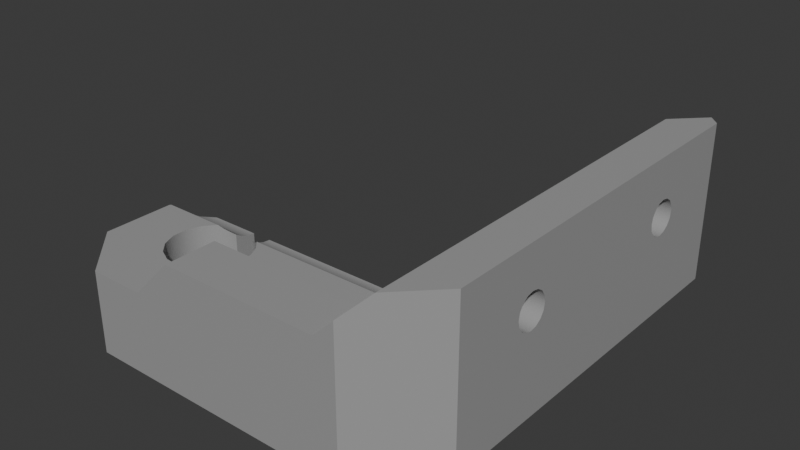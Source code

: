 # Source: Z_top_leftR2.blend  (saved by Blender 4.0.36; exported with 4.5.12 LTS)
import bpy
from mathutils import Matrix  # noqa: F401  (used for matrix-valued properties, if any)

bpy.ops.wm.read_factory_settings(use_empty=True)
scene = bpy.context.scene
scene.name = 'Scene'

# ---- collections
col_collection = bpy.data.collections.new('Collection'); scene.collection.children.link(col_collection)

# ---- materials (node trees are filled in below, after node groups)
mat_gray63 = bpy.data.materials.new('GRAY63')
mat_gray63.use_transparent_shadow = False

# ---- material node trees
mat_gray63.use_nodes = True; mat_gray63.node_tree.nodes.clear()
_N = mat_gray63.node_tree.nodes; _L = mat_gray63.node_tree.links
n0 = _N.new('ShaderNodeBsdfPrincipled'); n0.name = 'Principled BSDF'; n0.location = (10, 300)
n0.inputs[0].default_value = (0.3515, 0.3515, 0.3515, 1.0)
n0.inputs[3].default_value = 1.45
n1 = _N.new('ShaderNodeOutputMaterial'); n1.name = 'Material Output'; n1.location = (300, 300)
n2 = _N.new('ShaderNodeVertexColor'); n2.name = 'Color Attribute'; n2.location = (-400, 300)
n2.layer_name = 'Colors'
_L.new(n0.outputs[0], n1.inputs[0])
n1.is_active_output = True

# ---- world
world_world = bpy.data.worlds.new('World'); scene.world = world_world
world_world.use_nodes = True; world_world.node_tree.nodes.clear()
_N = world_world.node_tree.nodes; _L = world_world.node_tree.links
n0 = _N.new('ShaderNodeOutputWorld'); n0.name = 'World Output'; n0.location = (300, 300)
n1 = _N.new('ShaderNodeBackground'); n1.name = 'Background'; n1.location = (10, 300)
n1.inputs[0].default_value = (0.05088, 0.05088, 0.05088, 1.0)
_L.new(n1.outputs[0], n0.inputs[0])
n0.is_active_output = True
world_world.color = (0.05088, 0.05088, 0.05088)
world_world.use_sun_shadow = False
world_world.sun_shadow_jitter_overblur = 0.0

# ---- meshes
me_z_axis_top_left = bpy.data.meshes.new('Z-AXIS-TOP_LEFT')
me_z_axis_top_left.from_pydata([(34.0, 15.0, 8.25), (34.0, 14.33, 8.383), (38.0, 15.0, 8.25), (38.0, 14.33, 8.383), (34.0, 13.76, 8.763), (38.0, 13.76, 8.763), (34.0, 13.38, 9.33), (38.0, 13.38, 9.33), (34.0, 13.25, 10.0), (38.0, 13.25, 10.0), (34.0, 13.38, 10.67), (38.0, 13.38, 10.67), (34.0, 13.76, 11.24), (38.0, 13.76, 11.24), (34.0, 14.33, 11.62), (38.0, 14.33, 11.62), (34.0, 15.0, 11.75), (38.0, 15.0, 11.75), (34.0, 15.67, 11.62), (38.0, 15.67, 11.62), (34.0, 16.24, 11.24), (38.0, 16.24, 11.24), (34.0, 16.62, 10.67), (38.0, 16.62, 10.67), (34.0, 16.75, 10.0), (38.0, 16.75, 10.0), (34.0, 16.62, 9.33), (38.0, 16.62, 9.33), (34.0, 16.24, 8.763), (38.0, 16.24, 8.763), (34.0, 15.67, 8.383), (38.0, 15.67, 8.383), (34.0, 35.0, 8.25), (34.0, 34.33, 8.383), (38.0, 35.0, 8.25), (38.0, 34.33, 8.383), (34.0, 33.76, 8.763), (38.0, 33.76, 8.763), (34.0, 33.38, 9.33), (38.0, 33.38, 9.33), (34.0, 33.25, 10.0), (38.0, 33.25, 10.0), (34.0, 33.38, 10.67), (38.0, 33.38, 10.67), (34.0, 33.76, 11.24), (38.0, 33.76, 11.24), (34.0, 34.33, 11.62), (38.0, 34.33, 11.62), (34.0, 35.0, 11.75), (38.0, 35.0, 11.75), (34.0, 35.67, 11.62), (38.0, 35.67, 11.62), (34.0, 36.24, 11.24), (38.0, 36.24, 11.24), (34.0, 36.62, 10.67), (38.0, 36.62, 10.67), (34.0, 36.75, 10.0), (38.0, 36.75, 10.0), (34.0, 36.62, 9.33), (38.0, 36.62, 9.33), (34.0, 36.24, 8.763), (38.0, 36.24, 8.763), (34.0, 35.67, 8.383), (38.0, 35.67, 8.383), (13.0, 9.0, 8.0), (13.0, 9.0, 0.0), (12.73, 7.564, 8.0), (12.7, 7.469, 0.0), (11.97, 6.319, 8.0), (11.83, 6.172, 0.0), (10.81, 5.432, 8.0), (10.53, 5.304, 0.0), (9.407, 5.021, 8.0), (9.0, 5.0, 0.0), (7.951, 5.14, 8.0), (7.469, 5.304, 0.0), (6.635, 5.774, 8.0), (6.172, 6.172, 0.0), (5.635, 6.838, 8.0), (5.304, 7.469, 0.0), (5.083, 8.19, 8.0), (5.0, 9.0, 0.0), (5.053, 9.65, 8.0), (5.304, 10.53, 0.0), (5.55, 11.02, 8.0), (6.172, 11.83, 0.0), (6.507, 12.13, 8.0), (6.922, 12.42, 7.637), (8.0, 12.87, 1.5), (7.423, 12.68, 7.384), (8.0, 12.87, 7.22), (7.469, 12.7, 0.0), (9.0, 13.0, 0.0), (8.663, 12.99, 1.5), (9.337, 12.99, 1.5), (10.0, 12.87, 1.5), (10.58, 12.68, 7.384), (11.08, 12.42, 7.637), (10.0, 12.87, 7.22), (10.53, 12.7, 0.0), (11.83, 11.83, 0.0), (11.49, 12.13, 8.0), (12.3, 11.25, 8.0), (12.7, 10.53, 0.0), (12.82, 10.18, 8.0), (30.0, 31.5, 10.0), (34.0, 31.5, 10.0), (30.0, 31.74, 8.729), (34.0, 31.77, 8.661), (30.0, 32.42, 7.632), (34.0, 32.53, 7.525), (30.0, 33.46, 6.858), (34.0, 33.66, 6.766), (30.0, 34.7, 6.513), (34.0, 35.0, 6.5), (30.0, 35.99, 6.643), (34.0, 36.34, 6.766), (30.0, 37.14, 7.231), (34.0, 37.47, 7.525), (30.0, 38.0, 8.197), (30.27, 38.27, 8.765), (34.0, 38.23, 8.661), (30.44, 38.44, 9.372), (34.0, 38.5, 10.0), (30.5, 38.5, 10.0), (34.0, 11.5, 10.0), (26.95, 11.66, 8.952), (28.0, 11.5, 10.0), (26.0, 12.13, 8.0), (34.0, 11.77, 8.661), (34.0, 12.53, 7.525), (34.0, 13.66, 6.766), (10.0, 13.52, 6.827), (10.0, 14.24, 6.583), (30.0, 15.0, 6.5), (10.0, 15.0, 6.5), (34.0, 15.0, 6.5), (34.0, 16.34, 6.766), (30.0, 16.34, 6.766), (34.0, 17.47, 7.525), (30.0, 17.47, 7.525), (34.0, 18.23, 8.661), (30.0, 18.23, 8.661), (34.0, 18.5, 10.0), (30.0, 18.5, 10.0), (14.5, 0.0, 12.0), (10.5, 5.0, 8.0), (10.5, 0.0, 8.0), (14.5, 5.0, 12.0), (30.0, 5.0, 12.0), (30.0, 0.0, 12.0), (34.0, 11.5, 16.0), (34.0, 2.0, 16.0), (38.0, 6.0, 16.0), (34.0, 18.5, 16.0), (38.0, 44.0, 16.0), (37.0, 45.0, 16.0), (34.0, 42.0, 16.0), (34.0, 38.5, 16.0), (34.0, 31.5, 16.0), (32.0, 8.674e-16, 14.0), (26.0, 5.0, 8.0), (30.0, 31.5, 12.0), (0.0, 5.0, 8.0), (5.0, 0.0, 8.0), (0.0, 12.0, 8.0), (0.1277, 12.13, 8.0), (8.0, 13.52, 6.827), (8.0, 15.0, 1.5), (8.0, 14.24, 6.583), (8.0, 15.0, 6.5), (8.674e-16, 12.0, -2.168e-16), (0.0, 5.0, -2.168e-16), (5.0, 0.0, -2.168e-16), (32.0, 0.0, -2.168e-16), (30.0, 15.0, -2.168e-16), (30.0, 38.0, -2.168e-16), (30.0, 18.5, 12.0), (3.0, 15.0, 6.5), (3.0, 15.0, -2.168e-16), (10.0, 15.0, 1.5), (37.0, 45.0, -2.168e-16), (30.5, 38.5, 12.5), (0.905, 12.91, 7.196), (1.896, 13.9, 6.679), (38.0, 44.0, -2.168e-16), (38.0, 6.0, -2.168e-16)], [], [(0, 1, 2), (2, 1, 3), (3, 4, 5), (1, 4, 3), (5, 6, 7), (4, 6, 5), (7, 8, 9), (6, 8, 7), (9, 10, 11), (8, 10, 9), (11, 12, 13), (10, 12, 11), (13, 14, 15), (12, 14, 13), (15, 16, 17), (14, 16, 15), (17, 18, 19), (16, 18, 17), (19, 20, 21), (18, 20, 19), (21, 22, 23), (20, 22, 21), (23, 24, 25), (22, 24, 23), (25, 26, 27), (24, 26, 25), (27, 28, 29), (26, 28, 27), (29, 30, 31), (28, 30, 29), (31, 0, 2), (30, 0, 31), (32, 33, 34), (34, 33, 35), (35, 36, 37), (33, 36, 35), (37, 38, 39), (36, 38, 37), (39, 40, 41), (38, 40, 39), (41, 42, 43), (40, 42, 41), (43, 44, 45), (42, 44, 43), (45, 46, 47), (44, 46, 45), (47, 48, 49), (46, 48, 47), (49, 50, 51), (48, 50, 49), (51, 52, 53), (50, 52, 51), (53, 54, 55), (52, 54, 53), (55, 56, 57), (54, 56, 55), (57, 58, 59), (56, 58, 57), (59, 60, 61), (58, 60, 59), (61, 62, 63), (60, 62, 61), (63, 32, 34), (62, 32, 63), (64, 65, 66), (66, 67, 68), (65, 67, 66), (68, 69, 70), (67, 69, 68), (70, 71, 72), (69, 71, 70), (72, 73, 74), (71, 73, 72), (74, 75, 76), (73, 75, 74), (76, 77, 78), (75, 77, 76), (78, 79, 80), (77, 79, 78), (80, 81, 82), (79, 81, 80), (82, 83, 84), (81, 83, 82), (84, 85, 86), (86, 85, 87), (83, 85, 84), (87, 88, 89), (89, 88, 90), (85, 88, 87), (85, 91, 88), (91, 92, 88), (93, 92, 94), (88, 92, 93), (92, 95, 94), (96, 95, 97), (98, 95, 96), (92, 99, 95), (95, 100, 97), (99, 100, 95), (97, 100, 101), (101, 100, 102), (100, 103, 102), (102, 103, 104), (103, 65, 104), (104, 65, 64), (105, 106, 107), (107, 108, 109), (106, 108, 107), (109, 110, 111), (108, 110, 109), (111, 112, 113), (110, 112, 111), (113, 114, 115), (112, 114, 113), (115, 116, 117), (114, 116, 115), (117, 118, 119), (116, 118, 117), (120, 121, 122), (119, 121, 120), (118, 121, 119), (122, 123, 124), (121, 123, 122), (125, 126, 127), (101, 128, 97), (97, 128, 96), (96, 128, 98), (126, 129, 128), (125, 129, 126), (129, 130, 128), (98, 131, 132), (132, 131, 133), (128, 131, 98), (130, 131, 128), (133, 134, 135), (131, 134, 133), (131, 136, 134), (134, 137, 138), (136, 137, 134), (138, 139, 140), (137, 139, 138), (140, 141, 142), (139, 141, 140), (142, 143, 144), (141, 143, 142), (145, 146, 147), (148, 146, 145), (149, 148, 150), (150, 148, 145), (151, 152, 153), (154, 151, 153), (155, 156, 157), (155, 157, 158), (155, 158, 159), (153, 155, 159), (153, 159, 154), (149, 150, 160), (126, 128, 161), (152, 149, 160), (127, 161, 149), (127, 126, 161), (151, 127, 149), (151, 149, 152), (151, 125, 127), (106, 105, 162), (159, 106, 162), (76, 163, 164), (78, 163, 76), (74, 164, 147), (74, 76, 164), (80, 165, 163), (80, 163, 78), (72, 74, 147), (82, 166, 165), (82, 165, 80), (146, 72, 147), (70, 72, 146), (84, 166, 82), (68, 70, 146), (86, 166, 84), (161, 64, 66), (161, 66, 68), (128, 101, 102), (128, 102, 104), (128, 104, 64), (128, 64, 161), (146, 161, 68), (88, 167, 90), (168, 169, 88), (88, 169, 167), (168, 170, 169), (163, 171, 172), (165, 171, 163), (173, 147, 164), (147, 174, 145), (173, 174, 147), (174, 150, 145), (174, 160, 150), (138, 175, 134), (140, 175, 138), (109, 140, 142), (109, 175, 140), (111, 176, 175), (111, 175, 109), (107, 142, 144), (107, 109, 142), (113, 176, 111), (105, 107, 144), (115, 176, 113), (162, 144, 177), (162, 105, 144), (117, 176, 115), (119, 176, 117), (170, 168, 178), (178, 168, 179), (168, 180, 179), (135, 134, 180), (134, 175, 180), (175, 179, 180), (120, 181, 119), (119, 181, 176), (120, 122, 181), (182, 157, 124), (124, 156, 122), (122, 156, 181), (157, 156, 124), (164, 163, 173), (173, 163, 172), (132, 95, 98), (133, 95, 132), (135, 180, 133), (133, 180, 95), (166, 86, 183), (86, 87, 183), (183, 89, 184), (87, 89, 183), (90, 167, 89), (89, 167, 184), (184, 169, 178), (167, 169, 184), (169, 170, 178), (156, 155, 185), (156, 185, 181), (186, 7, 153), (5, 7, 186), (186, 3, 5), (186, 2, 3), (7, 9, 153), (186, 31, 2), (9, 11, 153), (11, 13, 153), (13, 15, 153), (15, 17, 153), (17, 19, 153), (31, 37, 29), (31, 35, 37), (27, 39, 25), (29, 39, 27), (37, 39, 29), (39, 41, 25), (35, 185, 34), (186, 185, 31), (31, 185, 35), (185, 63, 34), (23, 43, 21), (25, 43, 23), (41, 43, 25), (185, 61, 63), (43, 45, 21), (185, 59, 61), (21, 47, 19), (45, 47, 21), (49, 155, 47), (51, 155, 49), (53, 155, 51), (55, 155, 53), (57, 155, 55), (59, 155, 57), (19, 155, 153), (47, 155, 19), (185, 155, 59), (157, 182, 158), (159, 162, 154), (154, 162, 177), (144, 143, 177), (143, 154, 177), (6, 130, 129), (6, 4, 130), (1, 131, 130), (1, 130, 4), (8, 129, 125), (8, 6, 129), (0, 136, 131), (0, 131, 1), (30, 137, 136), (30, 136, 0), (10, 8, 125), (12, 10, 125), (139, 30, 28), (139, 137, 30), (26, 139, 28), (141, 139, 26), (151, 14, 12), (151, 16, 14), (151, 12, 125), (143, 22, 20), (143, 24, 22), (143, 26, 24), (143, 141, 26), (154, 18, 16), (154, 20, 18), (154, 16, 151), (154, 143, 20), (124, 123, 182), (123, 158, 182), (38, 110, 108), (38, 36, 110), (33, 112, 110), (33, 110, 36), (40, 108, 106), (40, 38, 108), (32, 114, 112), (32, 112, 33), (62, 116, 114), (62, 114, 32), (42, 40, 106), (44, 42, 106), (118, 62, 60), (118, 116, 62), (58, 118, 60), (121, 118, 58), (159, 46, 44), (159, 48, 46), (159, 44, 106), (123, 54, 52), (123, 56, 54), (123, 58, 56), (123, 121, 58), (158, 50, 48), (158, 52, 50), (158, 48, 159), (158, 123, 52), (95, 180, 94), (94, 168, 93), (93, 168, 88), (180, 168, 94), (175, 186, 174), (67, 174, 69), (71, 69, 174), (173, 71, 174), (65, 175, 174), (65, 174, 67), (73, 71, 173), (103, 175, 65), (75, 73, 173), (77, 75, 173), (100, 175, 103), (99, 175, 100), (172, 79, 77), (172, 81, 79), (172, 77, 173), (185, 186, 175), (176, 185, 175), (181, 185, 176), (171, 83, 81), (171, 81, 172), (179, 85, 83), (179, 91, 85), (179, 92, 91), (179, 83, 171), (179, 175, 92), (92, 175, 99), (161, 146, 148), (149, 161, 148), (179, 184, 178), (171, 184, 179), (171, 183, 184), (183, 165, 166), (171, 165, 183), (152, 160, 153), (160, 186, 153), (160, 174, 186)])
_k = set([(0, 1), (0, 30), (1, 4), (2, 3), (2, 31), (3, 5), (4, 6), (5, 7), (6, 8), (7, 9), (8, 10), (9, 11), (10, 12), (11, 13), (12, 14), (13, 15), (14, 16), (15, 17), (16, 18), (17, 19), (18, 20), (19, 21), (20, 22), (21, 23), (22, 24), (23, 25), (24, 26), (25, 27), (26, 28), (27, 29), (28, 30), (29, 31), (32, 33), (32, 62), (33, 36), (34, 35), (34, 63), (35, 37), (36, 38), (37, 39), (38, 40), (39, 41), (40, 42), (41, 43), (42, 44), (43, 45), (44, 46), (45, 47), (46, 48), (47, 49), (48, 50), (49, 51), (50, 52), (51, 53), (52, 54), (53, 55), (54, 56), (55, 57), (56, 58), (57, 59), (58, 60), (59, 61), (60, 62), (61, 63), (64, 66), (64, 104), (65, 67), (65, 103), (66, 68), (67, 69), (68, 70), (69, 71), (70, 72), (71, 73), (72, 74), (73, 75), (74, 76), (75, 77), (76, 78), (77, 79), (78, 80), (79, 81), (80, 82), (81, 83), (82, 84), (83, 85), (84, 86), (85, 91), (86, 87), (86, 166), (87, 89), (88, 90), (88, 93), (88, 168), (89, 90), (90, 167), (91, 92), (92, 99), (93, 94), (94, 95), (95, 98), (95, 180), (96, 97), (96, 98), (97, 101), (98, 132), (99, 100), (100, 103), (101, 102), (101, 128), (102, 104), (105, 107), (105, 162), (106, 108), (106, 159), (107, 109), (108, 110), (109, 111), (110, 112), (111, 113), (112, 114), (113, 115), (114, 116), (115, 117), (116, 118), (117, 119), (118, 121), (119, 120), (119, 176), (120, 122), (121, 123), (122, 124), (123, 158), (124, 182), (125, 129), (125, 151), (126, 127), (126, 128), (127, 151), (128, 161), (129, 130), (130, 131), (131, 136), (132, 133), (133, 135), (134, 135), (134, 138), (134, 175), (135, 180), (136, 137), (137, 139), (138, 140), (139, 141), (140, 142), (141, 143), (142, 144), (143, 154), (144, 177), (145, 147), (145, 148), (145, 150), (146, 147), (146, 148), (146, 161), (147, 164), (148, 149), (149, 150), (149, 161), (150, 160), (151, 152), (151, 154), (152, 153), (152, 160), (153, 155), (153, 186), (154, 159), (154, 177), (155, 156), (155, 185), (156, 157), (156, 181), (157, 158), (157, 182), (158, 159), (158, 182), (159, 162), (160, 174), (162, 177), (163, 164), (163, 165), (163, 172), (164, 173), (165, 166), (165, 171), (166, 183), (167, 169), (168, 170), (168, 180), (169, 170), (170, 178), (171, 172), (171, 179), (172, 173), (173, 174), (174, 186), (175, 176), (175, 179), (176, 181), (178, 179), (178, 184), (181, 185), (183, 184), (185, 186)])
me_z_axis_top_left.attributes.new('sharp_edge', 'BOOLEAN', 'EDGE').data.foreach_set('value', [ (min(e.vertices), max(e.vertices)) in _k for e in me_z_axis_top_left.edges])
_ca = me_z_axis_top_left.color_attributes.new('Colors', 'BYTE_COLOR', 'CORNER')
_ca.data.foreach_set('color', [0.1022, 0.1022, 0.1022, 1.0, 0.1022, 0.1022, 0.1022, 1.0, 0.1022, 0.1022, 0.1022, 1.0, 0.1022, 0.1022, 0.1022, 1.0, 0.1022, 0.1022, 0.1022, 1.0, 0.1022, 0.1022, 0.1022, 1.0, 0.1022, 0.1022, 0.1022, 1.0, 0.1022, 0.1022, 0.1022, 1.0, 0.1022, 0.1022, 0.1022, 1.0, 0.1022, 0.1022, 0.1022, 1.0, 0.1022, 0.1022, 0.1022, 1.0, 0.1022, 0.1022, 0.1022, 1.0, 0.1022, 0.1022, 0.1022, 1.0, 0.1022, 0.1022, 0.1022, 1.0, 0.1022, 0.1022, 0.1022, 1.0, 0.1022, 0.1022, 0.1022, 1.0, 0.1022, 0.1022, 0.1022, 1.0, 0.1022, 0.1022, 0.1022, 1.0, 0.1022, 0.1022, 0.1022, 1.0, 0.1022, 0.1022, 0.1022, 1.0, 0.1022, 0.1022, 0.1022, 1.0, 0.1022, 0.1022, 0.1022, 1.0, 0.1022, 0.1022, 0.1022, 1.0, 0.1022, 0.1022, 0.1022, 1.0, 0.1022, 0.1022, 0.1022, 1.0, 0.1022, 0.1022, 0.1022, 1.0, 0.1022, 0.1022, 0.1022, 1.0, 0.1022, 0.1022, 0.1022, 1.0, 0.1022, 0.1022, 0.1022, 1.0, 0.1022, 0.1022, 0.1022, 1.0, 0.1022, 0.1022, 0.1022, 1.0, 0.1022, 0.1022, 0.1022, 1.0, 0.1022, 0.1022, 0.1022, 1.0, 0.1022, 0.1022, 0.1022, 1.0, 0.1022, 0.1022, 0.1022, 1.0, 0.1022, 0.1022, 0.1022, 1.0, 0.1022, 0.1022, 0.1022, 1.0, 0.1022, 0.1022, 0.1022, 1.0, 0.1022, 0.1022, 0.1022, 1.0, 0.1022, 0.1022, 0.1022, 1.0, 0.1022, 0.1022, 0.1022, 1.0, 0.1022, 0.1022, 0.1022, 1.0, 0.1022, 0.1022, 0.1022, 1.0, 0.1022, 0.1022, 0.1022, 1.0, 0.1022, 0.1022, 0.1022, 1.0, 0.1022, 0.1022, 0.1022, 1.0, 0.1022, 0.1022, 0.1022, 1.0, 0.1022, 0.1022, 0.1022, 1.0, 0.1022, 0.1022, 0.1022, 1.0, 0.1022, 0.1022, 0.1022, 1.0, 0.1022, 0.1022, 0.1022, 1.0, 0.1022, 0.1022, 0.1022, 1.0, 0.1022, 0.1022, 0.1022, 1.0, 0.1022, 0.1022, 0.1022, 1.0, 0.1022, 0.1022, 0.1022, 1.0, 0.1022, 0.1022, 0.1022, 1.0, 0.1022, 0.1022, 0.1022, 1.0, 0.1022, 0.1022, 0.1022, 1.0, 0.1022, 0.1022, 0.1022, 1.0, 0.1022, 0.1022, 0.1022, 1.0, 0.1022, 0.1022, 0.1022, 1.0, 0.1022, 0.1022, 0.1022, 1.0, 0.1022, 0.1022, 0.1022, 1.0, 0.1022, 0.1022, 0.1022, 1.0, 0.1022, 0.1022, 0.1022, 1.0, 0.1022, 0.1022, 0.1022, 1.0, 0.1022, 0.1022, 0.1022, 1.0, 0.1022, 0.1022, 0.1022, 1.0, 0.1022, 0.1022, 0.1022, 1.0, 0.1022, 0.1022, 0.1022, 1.0, 0.1022, 0.1022, 0.1022, 1.0, 0.1022, 0.1022, 0.1022, 1.0, 0.1022, 0.1022, 0.1022, 1.0, 0.1022, 0.1022, 0.1022, 1.0, 0.1022, 0.1022, 0.1022, 1.0, 0.1022, 0.1022, 0.1022, 1.0, 0.1022, 0.1022, 0.1022, 1.0, 0.1022, 0.1022, 0.1022, 1.0, 0.1022, 0.1022, 0.1022, 1.0, 0.1022, 0.1022, 0.1022, 1.0, 0.1022, 0.1022, 0.1022, 1.0, 0.1022, 0.1022, 0.1022, 1.0, 0.1022, 0.1022, 0.1022, 1.0, 0.1022, 0.1022, 0.1022, 1.0, 0.1022, 0.1022, 0.1022, 1.0, 0.1022, 0.1022, 0.1022, 1.0, 0.1022, 0.1022, 0.1022, 1.0, 0.1022, 0.1022, 0.1022, 1.0, 0.1022, 0.1022, 0.1022, 1.0, 0.1022, 0.1022, 0.1022, 1.0, 0.1022, 0.1022, 0.1022, 1.0, 0.1022, 0.1022, 0.1022, 1.0, 0.1022, 0.1022, 0.1022, 1.0, 0.1022, 0.1022, 0.1022, 1.0, 0.1022, 0.1022, 0.1022, 1.0, 0.1022, 0.1022, 0.1022, 1.0, 0.1022, 0.1022, 0.1022, 1.0, 0.1022, 0.1022, 0.1022, 1.0, 0.1022, 0.1022, 0.1022, 1.0, 0.1022, 0.1022, 0.1022, 1.0, 0.1022, 0.1022, 0.1022, 1.0, 0.1022, 0.1022, 0.1022, 1.0, 0.1022, 0.1022, 0.1022, 1.0, 0.1022, 0.1022, 0.1022, 1.0, 0.1022, 0.1022, 0.1022, 1.0, 0.1022, 0.1022, 0.1022, 1.0, 0.1022, 0.1022, 0.1022, 1.0, 0.1022, 0.1022, 0.1022, 1.0, 0.1022, 0.1022, 0.1022, 1.0, 0.1022, 0.1022, 0.1022, 1.0, 0.1022, 0.1022, 0.1022, 1.0, 0.1022, 0.1022, 0.1022, 1.0, 0.1022, 0.1022, 0.1022, 1.0, 0.1022, 0.1022, 0.1022, 1.0, 0.1022, 0.1022, 0.1022, 1.0, 0.1022, 0.1022, 0.1022, 1.0, 0.1022, 0.1022, 0.1022, 1.0, 0.1022, 0.1022, 0.1022, 1.0, 0.1022, 0.1022, 0.1022, 1.0, 0.1022, 0.1022, 0.1022, 1.0, 0.1022, 0.1022, 0.1022, 1.0, 0.1022, 0.1022, 0.1022, 1.0, 0.1022, 0.1022, 0.1022, 1.0, 0.1022, 0.1022, 0.1022, 1.0, 0.1022, 0.1022, 0.1022, 1.0, 0.1022, 0.1022, 0.1022, 1.0, 0.1022, 0.1022, 0.1022, 1.0, 0.1022, 0.1022, 0.1022, 1.0, 0.1022, 0.1022, 0.1022, 1.0, 0.1022, 0.1022, 0.1022, 1.0, 0.1022, 0.1022, 0.1022, 1.0, 0.1022, 0.1022, 0.1022, 1.0, 0.1022, 0.1022, 0.1022, 1.0, 0.1022, 0.1022, 0.1022, 1.0, 0.1022, 0.1022, 0.1022, 1.0, 0.1022, 0.1022, 0.1022, 1.0, 0.1022, 0.1022, 0.1022, 1.0, 0.1022, 0.1022, 0.1022, 1.0, 0.1022, 0.1022, 0.1022, 1.0, 0.1022, 0.1022, 0.1022, 1.0, 0.1022, 0.1022, 0.1022, 1.0, 0.1022, 0.1022, 0.1022, 1.0, 0.1022, 0.1022, 0.1022, 1.0, 0.1022, 0.1022, 0.1022, 1.0, 0.1022, 0.1022, 0.1022, 1.0, 0.1022, 0.1022, 0.1022, 1.0, 0.1022, 0.1022, 0.1022, 1.0, 0.1022, 0.1022, 0.1022, 1.0, 0.1022, 0.1022, 0.1022, 1.0, 0.1022, 0.1022, 0.1022, 1.0, 0.1022, 0.1022, 0.1022, 1.0, 0.1022, 0.1022, 0.1022, 1.0, 0.1022, 0.1022, 0.1022, 1.0, 0.1022, 0.1022, 0.1022, 1.0, 0.1022, 0.1022, 0.1022, 1.0, 0.1022, 0.1022, 0.1022, 1.0, 0.1022, 0.1022, 0.1022, 1.0, 0.1022, 0.1022, 0.1022, 1.0, 0.1022, 0.1022, 0.1022, 1.0, 0.1022, 0.1022, 0.1022, 1.0, 0.1022, 0.1022, 0.1022, 1.0, 0.1022, 0.1022, 0.1022, 1.0, 0.1022, 0.1022, 0.1022, 1.0, 0.1022, 0.1022, 0.1022, 1.0, 0.1022, 0.1022, 0.1022, 1.0, 0.1022, 0.1022, 0.1022, 1.0, 0.1022, 0.1022, 0.1022, 1.0, 0.1022, 0.1022, 0.1022, 1.0, 0.1022, 0.1022, 0.1022, 1.0, 0.1022, 0.1022, 0.1022, 1.0, 0.1022, 0.1022, 0.1022, 1.0, 0.1022, 0.1022, 0.1022, 1.0, 0.1022, 0.1022, 0.1022, 1.0, 0.1022, 0.1022, 0.1022, 1.0, 0.1022, 0.1022, 0.1022, 1.0, 0.1022, 0.1022, 0.1022, 1.0, 0.1022, 0.1022, 0.1022, 1.0, 0.1022, 0.1022, 0.1022, 1.0, 0.1022, 0.1022, 0.1022, 1.0, 0.1022, 0.1022, 0.1022, 1.0, 0.1022, 0.1022, 0.1022, 1.0, 0.1022, 0.1022, 0.1022, 1.0, 0.1022, 0.1022, 0.1022, 1.0, 0.1022, 0.1022, 0.1022, 1.0, 0.1022, 0.1022, 0.1022, 1.0, 0.1022, 0.1022, 0.1022, 1.0, 0.1022, 0.1022, 0.1022, 1.0, 0.1022, 0.1022, 0.1022, 1.0, 0.1022, 0.1022, 0.1022, 1.0, 0.1022, 0.1022, 0.1022, 1.0, 0.1022, 0.1022, 0.1022, 1.0, 0.1022, 0.1022, 0.1022, 1.0, 0.1022, 0.1022, 0.1022, 1.0, 0.1022, 0.1022, 0.1022, 1.0, 0.1022, 0.1022, 0.1022, 1.0, 0.1022, 0.1022, 0.1022, 1.0, 0.1022, 0.1022, 0.1022, 1.0, 0.1022, 0.1022, 0.1022, 1.0, 0.1022, 0.1022, 0.1022, 1.0, 0.1022, 0.1022, 0.1022, 1.0, 0.1022, 0.1022, 0.1022, 1.0, 0.1022, 0.1022, 0.1022, 1.0, 0.1022, 0.1022, 0.1022, 1.0, 0.1022, 0.1022, 0.1022, 1.0, 0.1022, 0.1022, 0.1022, 1.0, 0.1022, 0.1022, 0.1022, 1.0, 0.1022, 0.1022, 0.1022, 1.0, 0.1022, 0.1022, 0.1022, 1.0, 0.1022, 0.1022, 0.1022, 1.0, 0.1022, 0.1022, 0.1022, 1.0, 0.1022, 0.1022, 0.1022, 1.0, 0.1022, 0.1022, 0.1022, 1.0, 0.1022, 0.1022, 0.1022, 1.0, 0.1022, 0.1022, 0.1022, 1.0, 0.1022, 0.1022, 0.1022, 1.0, 0.1022, 0.1022, 0.1022, 1.0, 0.1022, 0.1022, 0.1022, 1.0, 0.1022, 0.1022, 0.1022, 1.0, 0.1022, 0.1022, 0.1022, 1.0, 0.1022, 0.1022, 0.1022, 1.0, 0.1022, 0.1022, 0.1022, 1.0, 0.1022, 0.1022, 0.1022, 1.0, 0.1022, 0.1022, 0.1022, 1.0, 0.1022, 0.1022, 0.1022, 1.0, 0.1022, 0.1022, 0.1022, 1.0, 0.1022, 0.1022, 0.1022, 1.0, 0.1022, 0.1022, 0.1022, 1.0, 0.1022, 0.1022, 0.1022, 1.0, 0.1022, 0.1022, 0.1022, 1.0, 0.1022, 0.1022, 0.1022, 1.0, 0.1022, 0.1022, 0.1022, 1.0, 0.1022, 0.1022, 0.1022, 1.0, 0.1022, 0.1022, 0.1022, 1.0, 0.1022, 0.1022, 0.1022, 1.0, 0.1022, 0.1022, 0.1022, 1.0, 0.1022, 0.1022, 0.1022, 1.0, 0.1022, 0.1022, 0.1022, 1.0, 0.1022, 0.1022, 0.1022, 1.0, 0.1022, 0.1022, 0.1022, 1.0, 0.1022, 0.1022, 0.1022, 1.0, 0.1022, 0.1022, 0.1022, 1.0, 0.1022, 0.1022, 0.1022, 1.0, 0.1022, 0.1022, 0.1022, 1.0, 0.1022, 0.1022, 0.1022, 1.0, 0.1022, 0.1022, 0.1022, 1.0, 0.1022, 0.1022, 0.1022, 1.0, 0.1022, 0.1022, 0.1022, 1.0, 0.1022, 0.1022, 0.1022, 1.0, 0.1022, 0.1022, 0.1022, 1.0, 0.1022, 0.1022, 0.1022, 1.0, 0.1022, 0.1022, 0.1022, 1.0, 0.1022, 0.1022, 0.1022, 1.0, 0.1022, 0.1022, 0.1022, 1.0, 0.1022, 0.1022, 0.1022, 1.0, 0.1022, 0.1022, 0.1022, 1.0, 0.1022, 0.1022, 0.1022, 1.0, 0.1022, 0.1022, 0.1022, 1.0, 0.1022, 0.1022, 0.1022, 1.0, 0.1022, 0.1022, 0.1022, 1.0, 0.1022, 0.1022, 0.1022, 1.0, 0.1022, 0.1022, 0.1022, 1.0, 0.1022, 0.1022, 0.1022, 1.0, 0.1022, 0.1022, 0.1022, 1.0, 0.1022, 0.1022, 0.1022, 1.0, 0.1022, 0.1022, 0.1022, 1.0, 0.1022, 0.1022, 0.1022, 1.0, 0.1022, 0.1022, 0.1022, 1.0, 0.1022, 0.1022, 0.1022, 1.0, 0.1022, 0.1022, 0.1022, 1.0, 0.1022, 0.1022, 0.1022, 1.0, 0.1022, 0.1022, 0.1022, 1.0, 0.1022, 0.1022, 0.1022, 1.0, 0.1022, 0.1022, 0.1022, 1.0, 0.1022, 0.1022, 0.1022, 1.0, 0.1022, 0.1022, 0.1022, 1.0, 0.1022, 0.1022, 0.1022, 1.0, 0.1022, 0.1022, 0.1022, 1.0, 0.1022, 0.1022, 0.1022, 1.0, 0.1022, 0.1022, 0.1022, 1.0, 0.1022, 0.1022, 0.1022, 1.0, 0.1022, 0.1022, 0.1022, 1.0, 0.1022, 0.1022, 0.1022, 1.0, 0.1022, 0.1022, 0.1022, 1.0, 0.1022, 0.1022, 0.1022, 1.0, 0.1022, 0.1022, 0.1022, 1.0, 0.1022, 0.1022, 0.1022, 1.0, 0.1022, 0.1022, 0.1022, 1.0, 0.1022, 0.1022, 0.1022, 1.0, 0.1022, 0.1022, 0.1022, 1.0, 0.1022, 0.1022, 0.1022, 1.0, 0.1022, 0.1022, 0.1022, 1.0, 0.1022, 0.1022, 0.1022, 1.0, 0.1022, 0.1022, 0.1022, 1.0, 0.1022, 0.1022, 0.1022, 1.0, 0.1022, 0.1022, 0.1022, 1.0, 0.1022, 0.1022, 0.1022, 1.0, 0.1022, 0.1022, 0.1022, 1.0, 0.1022, 0.1022, 0.1022, 1.0, 0.1022, 0.1022, 0.1022, 1.0, 0.1022, 0.1022, 0.1022, 1.0, 0.1022, 0.1022, 0.1022, 1.0, 0.1022, 0.1022, 0.1022, 1.0, 0.1022, 0.1022, 0.1022, 1.0, 0.1022, 0.1022, 0.1022, 1.0, 0.1022, 0.1022, 0.1022, 1.0, 0.1022, 0.1022, 0.1022, 1.0, 0.1022, 0.1022, 0.1022, 1.0, 0.1022, 0.1022, 0.1022, 1.0, 0.1022, 0.1022, 0.1022, 1.0, 0.1022, 0.1022, 0.1022, 1.0, 0.1022, 0.1022, 0.1022, 1.0, 0.1022, 0.1022, 0.1022, 1.0, 0.1022, 0.1022, 0.1022, 1.0, 0.1022, 0.1022, 0.1022, 1.0, 0.1022, 0.1022, 0.1022, 1.0, 0.1022, 0.1022, 0.1022, 1.0, 0.1022, 0.1022, 0.1022, 1.0, 0.1022, 0.1022, 0.1022, 1.0, 0.1022, 0.1022, 0.1022, 1.0, 0.1022, 0.1022, 0.1022, 1.0, 0.1022, 0.1022, 0.1022, 1.0, 0.1022, 0.1022, 0.1022, 1.0, 0.1022, 0.1022, 0.1022, 1.0, 0.1022, 0.1022, 0.1022, 1.0, 0.1022, 0.1022, 0.1022, 1.0, 0.1022, 0.1022, 0.1022, 1.0, 0.1022, 0.1022, 0.1022, 1.0, 0.1022, 0.1022, 0.1022, 1.0, 0.1022, 0.1022, 0.1022, 1.0, 0.1022, 0.1022, 0.1022, 1.0, 0.1022, 0.1022, 0.1022, 1.0, 0.1022, 0.1022, 0.1022, 1.0, 0.1022, 0.1022, 0.1022, 1.0, 0.1022, 0.1022, 0.1022, 1.0, 0.1022, 0.1022, 0.1022, 1.0, 0.1022, 0.1022, 0.1022, 1.0, 0.1022, 0.1022, 0.1022, 1.0, 0.1022, 0.1022, 0.1022, 1.0, 0.1022, 0.1022, 0.1022, 1.0, 0.1022, 0.1022, 0.1022, 1.0, 0.1022, 0.1022, 0.1022, 1.0, 0.1022, 0.1022, 0.1022, 1.0, 0.1022, 0.1022, 0.1022, 1.0, 0.1022, 0.1022, 0.1022, 1.0, 0.1022, 0.1022, 0.1022, 1.0, 0.1022, 0.1022, 0.1022, 1.0, 0.1022, 0.1022, 0.1022, 1.0, 0.1022, 0.1022, 0.1022, 1.0, 0.1022, 0.1022, 0.1022, 1.0, 0.1022, 0.1022, 0.1022, 1.0, 0.1022, 0.1022, 0.1022, 1.0, 0.1022, 0.1022, 0.1022, 1.0, 0.1022, 0.1022, 0.1022, 1.0, 0.1022, 0.1022, 0.1022, 1.0, 0.1022, 0.1022, 0.1022, 1.0, 0.1022, 0.1022, 0.1022, 1.0, 0.1022, 0.1022, 0.1022, 1.0, 0.1022, 0.1022, 0.1022, 1.0, 0.1022, 0.1022, 0.1022, 1.0, 0.1022, 0.1022, 0.1022, 1.0, 0.1022, 0.1022, 0.1022, 1.0, 0.1022, 0.1022, 0.1022, 1.0, 0.1022, 0.1022, 0.1022, 1.0, 0.1022, 0.1022, 0.1022, 1.0, 0.1022, 0.1022, 0.1022, 1.0, 0.1022, 0.1022, 0.1022, 1.0, 0.1022, 0.1022, 0.1022, 1.0, 0.1022, 0.1022, 0.1022, 1.0, 0.1022, 0.1022, 0.1022, 1.0, 0.1022, 0.1022, 0.1022, 1.0, 0.1022, 0.1022, 0.1022, 1.0, 0.1022, 0.1022, 0.1022, 1.0, 0.1022, 0.1022, 0.1022, 1.0, 0.1022, 0.1022, 0.1022, 1.0, 0.1022, 0.1022, 0.1022, 1.0, 0.1022, 0.1022, 0.1022, 1.0, 0.1022, 0.1022, 0.1022, 1.0, 0.1022, 0.1022, 0.1022, 1.0, 0.1022, 0.1022, 0.1022, 1.0, 0.1022, 0.1022, 0.1022, 1.0, 0.1022, 0.1022, 0.1022, 1.0, 0.1022, 0.1022, 0.1022, 1.0, 0.1022, 0.1022, 0.1022, 1.0, 0.1022, 0.1022, 0.1022, 1.0, 0.1022, 0.1022, 0.1022, 1.0, 0.1022, 0.1022, 0.1022, 1.0, 0.1022, 0.1022, 0.1022, 1.0, 0.1022, 0.1022, 0.1022, 1.0, 0.1022, 0.1022, 0.1022, 1.0, 0.1022, 0.1022, 0.1022, 1.0, 0.1022, 0.1022, 0.1022, 1.0, 0.1022, 0.1022, 0.1022, 1.0, 0.1022, 0.1022, 0.1022, 1.0, 0.1022, 0.1022, 0.1022, 1.0, 0.1022, 0.1022, 0.1022, 1.0, 0.1022, 0.1022, 0.1022, 1.0, 0.1022, 0.1022, 0.1022, 1.0, 0.1022, 0.1022, 0.1022, 1.0, 0.1022, 0.1022, 0.1022, 1.0, 0.1022, 0.1022, 0.1022, 1.0, 0.1022, 0.1022, 0.1022, 1.0, 0.1022, 0.1022, 0.1022, 1.0, 0.1022, 0.1022, 0.1022, 1.0, 0.1022, 0.1022, 0.1022, 1.0, 0.1022, 0.1022, 0.1022, 1.0, 0.1022, 0.1022, 0.1022, 1.0, 0.1022, 0.1022, 0.1022, 1.0, 0.1022, 0.1022, 0.1022, 1.0, 0.1022, 0.1022, 0.1022, 1.0, 0.1022, 0.1022, 0.1022, 1.0, 0.1022, 0.1022, 0.1022, 1.0, 0.1022, 0.1022, 0.1022, 1.0, 0.1022, 0.1022, 0.1022, 1.0, 0.1022, 0.1022, 0.1022, 1.0, 0.1022, 0.1022, 0.1022, 1.0, 0.1022, 0.1022, 0.1022, 1.0, 0.1022, 0.1022, 0.1022, 1.0, 0.1022, 0.1022, 0.1022, 1.0, 0.1022, 0.1022, 0.1022, 1.0, 0.1022, 0.1022, 0.1022, 1.0, 0.1022, 0.1022, 0.1022, 1.0, 0.1022, 0.1022, 0.1022, 1.0, 0.1022, 0.1022, 0.1022, 1.0, 0.1022, 0.1022, 0.1022, 1.0, 0.1022, 0.1022, 0.1022, 1.0, 0.1022, 0.1022, 0.1022, 1.0, 0.1022, 0.1022, 0.1022, 1.0, 0.1022, 0.1022, 0.1022, 1.0, 0.1022, 0.1022, 0.1022, 1.0, 0.1022, 0.1022, 0.1022, 1.0, 0.1022, 0.1022, 0.1022, 1.0, 0.1022, 0.1022, 0.1022, 1.0, 0.1022, 0.1022, 0.1022, 1.0, 0.1022, 0.1022, 0.1022, 1.0, 0.1022, 0.1022, 0.1022, 1.0, 0.1022, 0.1022, 0.1022, 1.0, 0.1022, 0.1022, 0.1022, 1.0, 0.1022, 0.1022, 0.1022, 1.0, 0.1022, 0.1022, 0.1022, 1.0, 0.1022, 0.1022, 0.1022, 1.0, 0.1022, 0.1022, 0.1022, 1.0, 0.1022, 0.1022, 0.1022, 1.0, 0.1022, 0.1022, 0.1022, 1.0, 0.1022, 0.1022, 0.1022, 1.0, 0.1022, 0.1022, 0.1022, 1.0, 0.1022, 0.1022, 0.1022, 1.0, 0.1022, 0.1022, 0.1022, 1.0, 0.1022, 0.1022, 0.1022, 1.0, 0.1022, 0.1022, 0.1022, 1.0, 0.1022, 0.1022, 0.1022, 1.0, 0.1022, 0.1022, 0.1022, 1.0, 0.1022, 0.1022, 0.1022, 1.0, 0.1022, 0.1022, 0.1022, 1.0, 0.1022, 0.1022, 0.1022, 1.0, 0.1022, 0.1022, 0.1022, 1.0, 0.1022, 0.1022, 0.1022, 1.0, 0.1022, 0.1022, 0.1022, 1.0, 0.1022, 0.1022, 0.1022, 1.0, 0.1022, 0.1022, 0.1022, 1.0, 0.1022, 0.1022, 0.1022, 1.0, 0.1022, 0.1022, 0.1022, 1.0, 0.1022, 0.1022, 0.1022, 1.0, 0.1022, 0.1022, 0.1022, 1.0, 0.1022, 0.1022, 0.1022, 1.0, 0.1022, 0.1022, 0.1022, 1.0, 0.1022, 0.1022, 0.1022, 1.0, 0.1022, 0.1022, 0.1022, 1.0, 0.1022, 0.1022, 0.1022, 1.0, 0.1022, 0.1022, 0.1022, 1.0, 0.1022, 0.1022, 0.1022, 1.0, 0.1022, 0.1022, 0.1022, 1.0, 0.1022, 0.1022, 0.1022, 1.0, 0.1022, 0.1022, 0.1022, 1.0, 0.1022, 0.1022, 0.1022, 1.0, 0.1022, 0.1022, 0.1022, 1.0, 0.1022, 0.1022, 0.1022, 1.0, 0.1022, 0.1022, 0.1022, 1.0, 0.1022, 0.1022, 0.1022, 1.0, 0.1022, 0.1022, 0.1022, 1.0, 0.1022, 0.1022, 0.1022, 1.0, 0.1022, 0.1022, 0.1022, 1.0, 0.1022, 0.1022, 0.1022, 1.0, 0.1022, 0.1022, 0.1022, 1.0, 0.1022, 0.1022, 0.1022, 1.0, 0.1022, 0.1022, 0.1022, 1.0, 0.1022, 0.1022, 0.1022, 1.0, 0.1022, 0.1022, 0.1022, 1.0, 0.1022, 0.1022, 0.1022, 1.0, 0.1022, 0.1022, 0.1022, 1.0, 0.1022, 0.1022, 0.1022, 1.0, 0.1022, 0.1022, 0.1022, 1.0, 0.1022, 0.1022, 0.1022, 1.0, 0.1022, 0.1022, 0.1022, 1.0, 0.1022, 0.1022, 0.1022, 1.0, 0.1022, 0.1022, 0.1022, 1.0, 0.1022, 0.1022, 0.1022, 1.0, 0.1022, 0.1022, 0.1022, 1.0, 0.1022, 0.1022, 0.1022, 1.0, 0.1022, 0.1022, 0.1022, 1.0, 0.1022, 0.1022, 0.1022, 1.0, 0.1022, 0.1022, 0.1022, 1.0, 0.1022, 0.1022, 0.1022, 1.0, 0.1022, 0.1022, 0.1022, 1.0, 0.1022, 0.1022, 0.1022, 1.0, 0.1022, 0.1022, 0.1022, 1.0, 0.1022, 0.1022, 0.1022, 1.0, 0.1022, 0.1022, 0.1022, 1.0, 0.1022, 0.1022, 0.1022, 1.0, 0.1022, 0.1022, 0.1022, 1.0, 0.1022, 0.1022, 0.1022, 1.0, 0.1022, 0.1022, 0.1022, 1.0, 0.1022, 0.1022, 0.1022, 1.0, 0.1022, 0.1022, 0.1022, 1.0, 0.1022, 0.1022, 0.1022, 1.0, 0.1022, 0.1022, 0.1022, 1.0, 0.1022, 0.1022, 0.1022, 1.0, 0.1022, 0.1022, 0.1022, 1.0, 0.1022, 0.1022, 0.1022, 1.0, 0.1022, 0.1022, 0.1022, 1.0, 0.1022, 0.1022, 0.1022, 1.0, 0.1022, 0.1022, 0.1022, 1.0, 0.1022, 0.1022, 0.1022, 1.0, 0.1022, 0.1022, 0.1022, 1.0, 0.1022, 0.1022, 0.1022, 1.0, 0.1022, 0.1022, 0.1022, 1.0, 0.1022, 0.1022, 0.1022, 1.0, 0.1022, 0.1022, 0.1022, 1.0, 0.1022, 0.1022, 0.1022, 1.0, 0.1022, 0.1022, 0.1022, 1.0, 0.1022, 0.1022, 0.1022, 1.0, 0.1022, 0.1022, 0.1022, 1.0, 0.1022, 0.1022, 0.1022, 1.0, 0.1022, 0.1022, 0.1022, 1.0, 0.1022, 0.1022, 0.1022, 1.0, 0.1022, 0.1022, 0.1022, 1.0, 0.1022, 0.1022, 0.1022, 1.0, 0.1022, 0.1022, 0.1022, 1.0, 0.1022, 0.1022, 0.1022, 1.0, 0.1022, 0.1022, 0.1022, 1.0, 0.1022, 0.1022, 0.1022, 1.0, 0.1022, 0.1022, 0.1022, 1.0, 0.1022, 0.1022, 0.1022, 1.0, 0.1022, 0.1022, 0.1022, 1.0, 0.1022, 0.1022, 0.1022, 1.0, 0.1022, 0.1022, 0.1022, 1.0, 0.1022, 0.1022, 0.1022, 1.0, 0.1022, 0.1022, 0.1022, 1.0, 0.1022, 0.1022, 0.1022, 1.0, 0.1022, 0.1022, 0.1022, 1.0, 0.1022, 0.1022, 0.1022, 1.0, 0.1022, 0.1022, 0.1022, 1.0, 0.1022, 0.1022, 0.1022, 1.0, 0.1022, 0.1022, 0.1022, 1.0, 0.1022, 0.1022, 0.1022, 1.0, 0.1022, 0.1022, 0.1022, 1.0, 0.1022, 0.1022, 0.1022, 1.0, 0.1022, 0.1022, 0.1022, 1.0, 0.1022, 0.1022, 0.1022, 1.0, 0.1022, 0.1022, 0.1022, 1.0, 0.1022, 0.1022, 0.1022, 1.0, 0.1022, 0.1022, 0.1022, 1.0, 0.1022, 0.1022, 0.1022, 1.0, 0.1022, 0.1022, 0.1022, 1.0, 0.1022, 0.1022, 0.1022, 1.0, 0.1022, 0.1022, 0.1022, 1.0, 0.1022, 0.1022, 0.1022, 1.0, 0.1022, 0.1022, 0.1022, 1.0, 0.1022, 0.1022, 0.1022, 1.0, 0.1022, 0.1022, 0.1022, 1.0, 0.1022, 0.1022, 0.1022, 1.0, 0.1022, 0.1022, 0.1022, 1.0, 0.1022, 0.1022, 0.1022, 1.0, 0.1022, 0.1022, 0.1022, 1.0, 0.1022, 0.1022, 0.1022, 1.0, 0.1022, 0.1022, 0.1022, 1.0, 0.1022, 0.1022, 0.1022, 1.0, 0.1022, 0.1022, 0.1022, 1.0, 0.1022, 0.1022, 0.1022, 1.0, 0.1022, 0.1022, 0.1022, 1.0, 0.1022, 0.1022, 0.1022, 1.0, 0.1022, 0.1022, 0.1022, 1.0, 0.1022, 0.1022, 0.1022, 1.0, 0.1022, 0.1022, 0.1022, 1.0, 0.1022, 0.1022, 0.1022, 1.0, 0.1022, 0.1022, 0.1022, 1.0, 0.1022, 0.1022, 0.1022, 1.0, 0.1022, 0.1022, 0.1022, 1.0, 0.1022, 0.1022, 0.1022, 1.0, 0.1022, 0.1022, 0.1022, 1.0, 0.1022, 0.1022, 0.1022, 1.0, 0.1022, 0.1022, 0.1022, 1.0, 0.1022, 0.1022, 0.1022, 1.0, 0.1022, 0.1022, 0.1022, 1.0, 0.1022, 0.1022, 0.1022, 1.0, 0.1022, 0.1022, 0.1022, 1.0, 0.1022, 0.1022, 0.1022, 1.0, 0.1022, 0.1022, 0.1022, 1.0, 0.1022, 0.1022, 0.1022, 1.0, 0.1022, 0.1022, 0.1022, 1.0, 0.1022, 0.1022, 0.1022, 1.0, 0.1022, 0.1022, 0.1022, 1.0, 0.1022, 0.1022, 0.1022, 1.0, 0.1022, 0.1022, 0.1022, 1.0, 0.1022, 0.1022, 0.1022, 1.0, 0.1022, 0.1022, 0.1022, 1.0, 0.1022, 0.1022, 0.1022, 1.0, 0.1022, 0.1022, 0.1022, 1.0, 0.1022, 0.1022, 0.1022, 1.0, 0.1022, 0.1022, 0.1022, 1.0, 0.1022, 0.1022, 0.1022, 1.0, 0.1022, 0.1022, 0.1022, 1.0, 0.1022, 0.1022, 0.1022, 1.0, 0.1022, 0.1022, 0.1022, 1.0, 0.1022, 0.1022, 0.1022, 1.0, 0.1022, 0.1022, 0.1022, 1.0, 0.1022, 0.1022, 0.1022, 1.0, 0.1022, 0.1022, 0.1022, 1.0, 0.1022, 0.1022, 0.1022, 1.0, 0.1022, 0.1022, 0.1022, 1.0, 0.1022, 0.1022, 0.1022, 1.0, 0.1022, 0.1022, 0.1022, 1.0, 0.1022, 0.1022, 0.1022, 1.0, 0.1022, 0.1022, 0.1022, 1.0, 0.1022, 0.1022, 0.1022, 1.0, 0.1022, 0.1022, 0.1022, 1.0, 0.1022, 0.1022, 0.1022, 1.0, 0.1022, 0.1022, 0.1022, 1.0, 0.1022, 0.1022, 0.1022, 1.0, 0.1022, 0.1022, 0.1022, 1.0, 0.1022, 0.1022, 0.1022, 1.0, 0.1022, 0.1022, 0.1022, 1.0, 0.1022, 0.1022, 0.1022, 1.0, 0.1022, 0.1022, 0.1022, 1.0, 0.1022, 0.1022, 0.1022, 1.0, 0.1022, 0.1022, 0.1022, 1.0, 0.1022, 0.1022, 0.1022, 1.0, 0.1022, 0.1022, 0.1022, 1.0, 0.1022, 0.1022, 0.1022, 1.0, 0.1022, 0.1022, 0.1022, 1.0, 0.1022, 0.1022, 0.1022, 1.0, 0.1022, 0.1022, 0.1022, 1.0, 0.1022, 0.1022, 0.1022, 1.0, 0.1022, 0.1022, 0.1022, 1.0, 0.1022, 0.1022, 0.1022, 1.0, 0.1022, 0.1022, 0.1022, 1.0, 0.1022, 0.1022, 0.1022, 1.0, 0.1022, 0.1022, 0.1022, 1.0, 0.1022, 0.1022, 0.1022, 1.0, 0.1022, 0.1022, 0.1022, 1.0, 0.1022, 0.1022, 0.1022, 1.0, 0.1022, 0.1022, 0.1022, 1.0, 0.1022, 0.1022, 0.1022, 1.0, 0.1022, 0.1022, 0.1022, 1.0, 0.1022, 0.1022, 0.1022, 1.0, 0.1022, 0.1022, 0.1022, 1.0, 0.1022, 0.1022, 0.1022, 1.0, 0.1022, 0.1022, 0.1022, 1.0, 0.1022, 0.1022, 0.1022, 1.0, 0.1022, 0.1022, 0.1022, 1.0, 0.1022, 0.1022, 0.1022, 1.0, 0.1022, 0.1022, 0.1022, 1.0, 0.1022, 0.1022, 0.1022, 1.0, 0.1022, 0.1022, 0.1022, 1.0, 0.1022, 0.1022, 0.1022, 1.0, 0.1022, 0.1022, 0.1022, 1.0, 0.1022, 0.1022, 0.1022, 1.0, 0.1022, 0.1022, 0.1022, 1.0, 0.1022, 0.1022, 0.1022, 1.0, 0.1022, 0.1022, 0.1022, 1.0, 0.1022, 0.1022, 0.1022, 1.0, 0.1022, 0.1022, 0.1022, 1.0, 0.1022, 0.1022, 0.1022, 1.0, 0.1022, 0.1022, 0.1022, 1.0, 0.1022, 0.1022, 0.1022, 1.0, 0.1022, 0.1022, 0.1022, 1.0, 0.1022, 0.1022, 0.1022, 1.0, 0.1022, 0.1022, 0.1022, 1.0, 0.1022, 0.1022, 0.1022, 1.0, 0.1022, 0.1022, 0.1022, 1.0, 0.1022, 0.1022, 0.1022, 1.0, 0.1022, 0.1022, 0.1022, 1.0, 0.1022, 0.1022, 0.1022, 1.0, 0.1022, 0.1022, 0.1022, 1.0, 0.1022, 0.1022, 0.1022, 1.0, 0.1022, 0.1022, 0.1022, 1.0, 0.1022, 0.1022, 0.1022, 1.0, 0.1022, 0.1022, 0.1022, 1.0, 0.1022, 0.1022, 0.1022, 1.0, 0.1022, 0.1022, 0.1022, 1.0, 0.1022, 0.1022, 0.1022, 1.0, 0.1022, 0.1022, 0.1022, 1.0, 0.1022, 0.1022, 0.1022, 1.0, 0.1022, 0.1022, 0.1022, 1.0, 0.1022, 0.1022, 0.1022, 1.0, 0.1022, 0.1022, 0.1022, 1.0, 0.1022, 0.1022, 0.1022, 1.0, 0.1022, 0.1022, 0.1022, 1.0, 0.1022, 0.1022, 0.1022, 1.0, 0.1022, 0.1022, 0.1022, 1.0, 0.1022, 0.1022, 0.1022, 1.0, 0.1022, 0.1022, 0.1022, 1.0, 0.1022, 0.1022, 0.1022, 1.0, 0.1022, 0.1022, 0.1022, 1.0, 0.1022, 0.1022, 0.1022, 1.0, 0.1022, 0.1022, 0.1022, 1.0, 0.1022, 0.1022, 0.1022, 1.0, 0.1022, 0.1022, 0.1022, 1.0, 0.1022, 0.1022, 0.1022, 1.0, 0.1022, 0.1022, 0.1022, 1.0, 0.1022, 0.1022, 0.1022, 1.0, 0.1022, 0.1022, 0.1022, 1.0, 0.1022, 0.1022, 0.1022, 1.0, 0.1022, 0.1022, 0.1022, 1.0, 0.1022, 0.1022, 0.1022, 1.0, 0.1022, 0.1022, 0.1022, 1.0, 0.1022, 0.1022, 0.1022, 1.0, 0.1022, 0.1022, 0.1022, 1.0, 0.1022, 0.1022, 0.1022, 1.0, 0.1022, 0.1022, 0.1022, 1.0, 0.1022, 0.1022, 0.1022, 1.0, 0.1022, 0.1022, 0.1022, 1.0, 0.1022, 0.1022, 0.1022, 1.0, 0.1022, 0.1022, 0.1022, 1.0, 0.1022, 0.1022, 0.1022, 1.0, 0.1022, 0.1022, 0.1022, 1.0, 0.1022, 0.1022, 0.1022, 1.0, 0.1022, 0.1022, 0.1022, 1.0, 0.1022, 0.1022, 0.1022, 1.0, 0.1022, 0.1022, 0.1022, 1.0, 0.1022, 0.1022, 0.1022, 1.0, 0.1022, 0.1022, 0.1022, 1.0, 0.1022, 0.1022, 0.1022, 1.0, 0.1022, 0.1022, 0.1022, 1.0, 0.1022, 0.1022, 0.1022, 1.0, 0.1022, 0.1022, 0.1022, 1.0, 0.1022, 0.1022, 0.1022, 1.0, 0.1022, 0.1022, 0.1022, 1.0, 0.1022, 0.1022, 0.1022, 1.0, 0.1022, 0.1022, 0.1022, 1.0, 0.1022, 0.1022, 0.1022, 1.0, 0.1022, 0.1022, 0.1022, 1.0, 0.1022, 0.1022, 0.1022, 1.0, 0.1022, 0.1022, 0.1022, 1.0, 0.1022, 0.1022, 0.1022, 1.0, 0.1022, 0.1022, 0.1022, 1.0, 0.1022, 0.1022, 0.1022, 1.0, 0.1022, 0.1022, 0.1022, 1.0, 0.1022, 0.1022, 0.1022, 1.0, 0.1022, 0.1022, 0.1022, 1.0, 0.1022, 0.1022, 0.1022, 1.0, 0.1022, 0.1022, 0.1022, 1.0, 0.1022, 0.1022, 0.1022, 1.0, 0.1022, 0.1022, 0.1022, 1.0, 0.1022, 0.1022, 0.1022, 1.0, 0.1022, 0.1022, 0.1022, 1.0, 0.1022, 0.1022, 0.1022, 1.0, 0.1022, 0.1022, 0.1022, 1.0, 0.1022, 0.1022, 0.1022, 1.0, 0.1022, 0.1022, 0.1022, 1.0, 0.1022, 0.1022, 0.1022, 1.0, 0.1022, 0.1022, 0.1022, 1.0, 0.1022, 0.1022, 0.1022, 1.0, 0.1022, 0.1022, 0.1022, 1.0, 0.1022, 0.1022, 0.1022, 1.0, 0.1022, 0.1022, 0.1022, 1.0, 0.1022, 0.1022, 0.1022, 1.0, 0.1022, 0.1022, 0.1022, 1.0, 0.1022, 0.1022, 0.1022, 1.0, 0.1022, 0.1022, 0.1022, 1.0, 0.1022, 0.1022, 0.1022, 1.0, 0.1022, 0.1022, 0.1022, 1.0, 0.1022, 0.1022, 0.1022, 1.0, 0.1022, 0.1022, 0.1022, 1.0, 0.1022, 0.1022, 0.1022, 1.0, 0.1022, 0.1022, 0.1022, 1.0, 0.1022, 0.1022, 0.1022, 1.0, 0.1022, 0.1022, 0.1022, 1.0, 0.1022, 0.1022, 0.1022, 1.0, 0.1022, 0.1022, 0.1022, 1.0, 0.1022, 0.1022, 0.1022, 1.0, 0.1022, 0.1022, 0.1022, 1.0, 0.1022, 0.1022, 0.1022, 1.0, 0.1022, 0.1022, 0.1022, 1.0, 0.1022, 0.1022, 0.1022, 1.0, 0.1022, 0.1022, 0.1022, 1.0, 0.1022, 0.1022, 0.1022, 1.0, 0.1022, 0.1022, 0.1022, 1.0, 0.1022, 0.1022, 0.1022, 1.0, 0.1022, 0.1022, 0.1022, 1.0, 0.1022, 0.1022, 0.1022, 1.0, 0.1022, 0.1022, 0.1022, 1.0, 0.1022, 0.1022, 0.1022, 1.0, 0.1022, 0.1022, 0.1022, 1.0, 0.1022, 0.1022, 0.1022, 1.0, 0.1022, 0.1022, 0.1022, 1.0, 0.1022, 0.1022, 0.1022, 1.0, 0.1022, 0.1022, 0.1022, 1.0, 0.1022, 0.1022, 0.1022, 1.0, 0.1022, 0.1022, 0.1022, 1.0, 0.1022, 0.1022, 0.1022, 1.0, 0.1022, 0.1022, 0.1022, 1.0, 0.1022, 0.1022, 0.1022, 1.0, 0.1022, 0.1022, 0.1022, 1.0, 0.1022, 0.1022, 0.1022, 1.0, 0.1022, 0.1022, 0.1022, 1.0, 0.1022, 0.1022, 0.1022, 1.0, 0.1022, 0.1022, 0.1022, 1.0, 0.1022, 0.1022, 0.1022, 1.0, 0.1022, 0.1022, 0.1022, 1.0, 0.1022, 0.1022, 0.1022, 1.0, 0.1022, 0.1022, 0.1022, 1.0, 0.1022, 0.1022, 0.1022, 1.0, 0.1022, 0.1022, 0.1022, 1.0, 0.1022, 0.1022, 0.1022, 1.0, 0.1022, 0.1022, 0.1022, 1.0, 0.1022, 0.1022, 0.1022, 1.0, 0.1022, 0.1022, 0.1022, 1.0, 0.1022, 0.1022, 0.1022, 1.0, 0.1022, 0.1022, 0.1022, 1.0, 0.1022, 0.1022, 0.1022, 1.0, 0.1022, 0.1022, 0.1022, 1.0, 0.1022, 0.1022, 0.1022, 1.0, 0.1022, 0.1022, 0.1022, 1.0, 0.1022, 0.1022, 0.1022, 1.0, 0.1022, 0.1022, 0.1022, 1.0, 0.1022, 0.1022, 0.1022, 1.0, 0.1022, 0.1022, 0.1022, 1.0, 0.1022, 0.1022, 0.1022, 1.0, 0.1022, 0.1022, 0.1022, 1.0, 0.1022, 0.1022, 0.1022, 1.0, 0.1022, 0.1022, 0.1022, 1.0, 0.1022, 0.1022, 0.1022, 1.0, 0.1022, 0.1022, 0.1022, 1.0, 0.1022, 0.1022, 0.1022, 1.0, 0.1022, 0.1022, 0.1022, 1.0, 0.1022, 0.1022, 0.1022, 1.0, 0.1022, 0.1022, 0.1022, 1.0, 0.1022, 0.1022, 0.1022, 1.0, 0.1022, 0.1022, 0.1022, 1.0, 0.1022, 0.1022, 0.1022, 1.0, 0.1022, 0.1022, 0.1022, 1.0, 0.1022, 0.1022, 0.1022, 1.0, 0.1022, 0.1022, 0.1022, 1.0, 0.1022, 0.1022, 0.1022, 1.0, 0.1022, 0.1022, 0.1022, 1.0, 0.1022, 0.1022, 0.1022, 1.0, 0.1022, 0.1022, 0.1022, 1.0, 0.1022, 0.1022, 0.1022, 1.0, 0.1022, 0.1022, 0.1022, 1.0, 0.1022, 0.1022, 0.1022, 1.0, 0.1022, 0.1022, 0.1022, 1.0, 0.1022, 0.1022, 0.1022, 1.0, 0.1022, 0.1022, 0.1022, 1.0, 0.1022, 0.1022, 0.1022, 1.0, 0.1022, 0.1022, 0.1022, 1.0, 0.1022, 0.1022, 0.1022, 1.0, 0.1022, 0.1022, 0.1022, 1.0, 0.1022, 0.1022, 0.1022, 1.0, 0.1022, 0.1022, 0.1022, 1.0, 0.1022, 0.1022, 0.1022, 1.0, 0.1022, 0.1022, 0.1022, 1.0, 0.1022, 0.1022, 0.1022, 1.0, 0.1022, 0.1022, 0.1022, 1.0, 0.1022, 0.1022, 0.1022, 1.0, 0.1022, 0.1022, 0.1022, 1.0, 0.1022, 0.1022, 0.1022, 1.0, 0.1022, 0.1022, 0.1022, 1.0, 0.1022, 0.1022, 0.1022, 1.0, 0.1022, 0.1022, 0.1022, 1.0, 0.1022, 0.1022, 0.1022, 1.0, 0.1022, 0.1022, 0.1022, 1.0, 0.1022, 0.1022, 0.1022, 1.0, 0.1022, 0.1022, 0.1022, 1.0, 0.1022, 0.1022, 0.1022, 1.0, 0.1022, 0.1022, 0.1022, 1.0, 0.1022, 0.1022, 0.1022, 1.0, 0.1022, 0.1022, 0.1022, 1.0, 0.1022, 0.1022, 0.1022, 1.0, 0.1022, 0.1022, 0.1022, 1.0, 0.1022, 0.1022, 0.1022, 1.0, 0.1022, 0.1022, 0.1022, 1.0, 0.1022, 0.1022, 0.1022, 1.0, 0.1022, 0.1022, 0.1022, 1.0, 0.1022, 0.1022, 0.1022, 1.0, 0.1022, 0.1022, 0.1022, 1.0, 0.1022, 0.1022, 0.1022, 1.0, 0.1022, 0.1022, 0.1022, 1.0, 0.1022, 0.1022, 0.1022, 1.0, 0.1022, 0.1022, 0.1022, 1.0, 0.1022, 0.1022, 0.1022, 1.0, 0.1022, 0.1022, 0.1022, 1.0, 0.1022, 0.1022, 0.1022, 1.0, 0.1022, 0.1022, 0.1022, 1.0, 0.1022, 0.1022, 0.1022, 1.0, 0.1022, 0.1022, 0.1022, 1.0, 0.1022, 0.1022, 0.1022, 1.0, 0.1022, 0.1022, 0.1022, 1.0, 0.1022, 0.1022, 0.1022, 1.0, 0.1022, 0.1022, 0.1022, 1.0, 0.1022, 0.1022, 0.1022, 1.0, 0.1022, 0.1022, 0.1022, 1.0, 0.1022, 0.1022, 0.1022, 1.0, 0.1022, 0.1022, 0.1022, 1.0, 0.1022, 0.1022, 0.1022, 1.0, 0.1022, 0.1022, 0.1022, 1.0, 0.1022, 0.1022, 0.1022, 1.0, 0.1022, 0.1022, 0.1022, 1.0, 0.1022, 0.1022, 0.1022, 1.0, 0.1022, 0.1022, 0.1022, 1.0, 0.1022, 0.1022, 0.1022, 1.0, 0.1022, 0.1022, 0.1022, 1.0, 0.1022, 0.1022, 0.1022, 1.0, 0.1022, 0.1022, 0.1022, 1.0, 0.1022, 0.1022, 0.1022, 1.0, 0.1022, 0.1022, 0.1022, 1.0, 0.1022, 0.1022, 0.1022, 1.0, 0.1022, 0.1022, 0.1022, 1.0, 0.1022, 0.1022, 0.1022, 1.0, 0.1022, 0.1022, 0.1022, 1.0, 0.1022, 0.1022, 0.1022, 1.0, 0.1022, 0.1022, 0.1022, 1.0, 0.1022, 0.1022, 0.1022, 1.0, 0.1022, 0.1022, 0.1022, 1.0, 0.1022, 0.1022, 0.1022, 1.0, 0.1022, 0.1022, 0.1022, 1.0, 0.1022, 0.1022, 0.1022, 1.0, 0.1022, 0.1022, 0.1022, 1.0, 0.1022, 0.1022, 0.1022, 1.0, 0.1022, 0.1022, 0.1022, 1.0, 0.1022, 0.1022, 0.1022, 1.0, 0.1022, 0.1022, 0.1022, 1.0, 0.1022, 0.1022, 0.1022, 1.0, 0.1022, 0.1022, 0.1022, 1.0, 0.1022, 0.1022, 0.1022, 1.0, 0.1022, 0.1022, 0.1022, 1.0, 0.1022, 0.1022, 0.1022, 1.0, 0.1022, 0.1022, 0.1022, 1.0, 0.1022, 0.1022, 0.1022, 1.0, 0.1022, 0.1022, 0.1022, 1.0, 0.1022, 0.1022, 0.1022, 1.0, 0.1022, 0.1022, 0.1022, 1.0, 0.1022, 0.1022, 0.1022, 1.0, 0.1022, 0.1022, 0.1022, 1.0, 0.1022, 0.1022, 0.1022, 1.0, 0.1022, 0.1022, 0.1022, 1.0, 0.1022, 0.1022, 0.1022, 1.0, 0.1022, 0.1022, 0.1022, 1.0, 0.1022, 0.1022, 0.1022, 1.0, 0.1022, 0.1022, 0.1022, 1.0, 0.1022, 0.1022, 0.1022, 1.0, 0.1022, 0.1022, 0.1022, 1.0, 0.1022, 0.1022, 0.1022, 1.0, 0.1022, 0.1022, 0.1022, 1.0, 0.1022, 0.1022, 0.1022, 1.0, 0.1022, 0.1022, 0.1022, 1.0, 0.1022, 0.1022, 0.1022, 1.0, 0.1022, 0.1022, 0.1022, 1.0, 0.1022, 0.1022, 0.1022, 1.0, 0.1022, 0.1022, 0.1022, 1.0, 0.1022, 0.1022, 0.1022, 1.0, 0.1022, 0.1022, 0.1022, 1.0, 0.1022, 0.1022, 0.1022, 1.0, 0.1022, 0.1022, 0.1022, 1.0, 0.1022, 0.1022, 0.1022, 1.0, 0.1022, 0.1022, 0.1022, 1.0, 0.1022, 0.1022, 0.1022, 1.0, 0.1022, 0.1022, 0.1022, 1.0, 0.1022, 0.1022, 0.1022, 1.0, 0.1022, 0.1022, 0.1022, 1.0, 0.1022, 0.1022, 0.1022, 1.0, 0.1022, 0.1022, 0.1022, 1.0, 0.1022, 0.1022, 0.1022, 1.0, 0.1022, 0.1022, 0.1022, 1.0, 0.1022, 0.1022, 0.1022, 1.0, 0.1022, 0.1022, 0.1022, 1.0, 0.1022, 0.1022, 0.1022, 1.0, 0.1022, 0.1022, 0.1022, 1.0, 0.1022, 0.1022, 0.1022, 1.0, 0.1022, 0.1022, 0.1022, 1.0, 0.1022, 0.1022, 0.1022, 1.0, 0.1022, 0.1022, 0.1022, 1.0, 0.1022, 0.1022, 0.1022, 1.0, 0.1022, 0.1022, 0.1022, 1.0, 0.1022, 0.1022, 0.1022, 1.0, 0.1022, 0.1022, 0.1022, 1.0, 0.1022, 0.1022, 0.1022, 1.0, 0.1022, 0.1022, 0.1022, 1.0, 0.1022, 0.1022, 0.1022, 1.0, 0.1022, 0.1022, 0.1022, 1.0, 0.1022, 0.1022, 0.1022, 1.0, 0.1022, 0.1022, 0.1022, 1.0, 0.1022, 0.1022, 0.1022, 1.0, 0.1022, 0.1022, 0.1022, 1.0, 0.1022, 0.1022, 0.1022, 1.0, 0.1022, 0.1022, 0.1022, 1.0, 0.1022, 0.1022, 0.1022, 1.0, 0.1022, 0.1022, 0.1022, 1.0, 0.1022, 0.1022, 0.1022, 1.0, 0.1022, 0.1022, 0.1022, 1.0, 0.1022, 0.1022, 0.1022, 1.0, 0.1022, 0.1022, 0.1022, 1.0, 0.1022, 0.1022, 0.1022, 1.0, 0.1022, 0.1022, 0.1022, 1.0, 0.1022, 0.1022, 0.1022, 1.0, 0.1022, 0.1022, 0.1022, 1.0, 0.1022, 0.1022, 0.1022, 1.0, 0.1022, 0.1022, 0.1022, 1.0, 0.1022, 0.1022, 0.1022, 1.0, 0.1022, 0.1022, 0.1022, 1.0, 0.1022, 0.1022, 0.1022, 1.0, 0.1022, 0.1022, 0.1022, 1.0, 0.1022, 0.1022, 0.1022, 1.0, 0.1022, 0.1022, 0.1022, 1.0, 0.1022, 0.1022, 0.1022, 1.0, 0.1022, 0.1022, 0.1022, 1.0, 0.1022, 0.1022, 0.1022, 1.0, 0.1022, 0.1022, 0.1022, 1.0, 0.1022, 0.1022, 0.1022, 1.0, 0.1022, 0.1022, 0.1022, 1.0, 0.1022, 0.1022, 0.1022, 1.0, 0.1022, 0.1022, 0.1022, 1.0, 0.1022, 0.1022, 0.1022, 1.0, 0.1022, 0.1022, 0.1022, 1.0, 0.1022, 0.1022, 0.1022, 1.0, 0.1022, 0.1022, 0.1022, 1.0, 0.1022, 0.1022, 0.1022, 1.0, 0.1022, 0.1022, 0.1022, 1.0, 0.1022, 0.1022, 0.1022, 1.0, 0.1022, 0.1022, 0.1022, 1.0, 0.1022, 0.1022, 0.1022, 1.0, 0.1022, 0.1022, 0.1022, 1.0, 0.1022, 0.1022, 0.1022, 1.0, 0.1022, 0.1022, 0.1022, 1.0, 0.1022, 0.1022, 0.1022, 1.0, 0.1022, 0.1022, 0.1022, 1.0, 0.1022, 0.1022, 0.1022, 1.0, 0.1022, 0.1022, 0.1022, 1.0, 0.1022, 0.1022, 0.1022, 1.0, 0.1022, 0.1022, 0.1022, 1.0, 0.1022, 0.1022, 0.1022, 1.0, 0.1022, 0.1022, 0.1022, 1.0, 0.1022, 0.1022, 0.1022, 1.0, 0.1022, 0.1022, 0.1022, 1.0, 0.1022, 0.1022, 0.1022, 1.0, 0.1022, 0.1022, 0.1022, 1.0, 0.1022, 0.1022, 0.1022, 1.0, 0.1022, 0.1022, 0.1022, 1.0, 0.1022, 0.1022, 0.1022, 1.0, 0.1022, 0.1022, 0.1022, 1.0, 0.1022, 0.1022, 0.1022, 1.0, 0.1022, 0.1022, 0.1022, 1.0, 0.1022, 0.1022, 0.1022, 1.0, 0.1022, 0.1022, 0.1022, 1.0, 0.1022, 0.1022, 0.1022, 1.0, 0.1022, 0.1022, 0.1022, 1.0, 0.1022, 0.1022, 0.1022, 1.0, 0.1022, 0.1022, 0.1022, 1.0, 0.1022, 0.1022, 0.1022, 1.0, 0.1022, 0.1022, 0.1022, 1.0, 0.1022, 0.1022, 0.1022, 1.0, 0.1022, 0.1022, 0.1022, 1.0, 0.1022, 0.1022, 0.1022, 1.0, 0.1022, 0.1022, 0.1022, 1.0, 0.1022, 0.1022, 0.1022, 1.0, 0.1022, 0.1022, 0.1022, 1.0, 0.1022, 0.1022, 0.1022, 1.0, 0.1022, 0.1022, 0.1022, 1.0, 0.1022, 0.1022, 0.1022, 1.0, 0.1022, 0.1022, 0.1022, 1.0, 0.1022, 0.1022, 0.1022, 1.0, 0.1022, 0.1022, 0.1022, 1.0, 0.1022, 0.1022, 0.1022, 1.0, 0.1022, 0.1022, 0.1022, 1.0, 0.1022, 0.1022, 0.1022, 1.0, 0.1022, 0.1022, 0.1022, 1.0, 0.1022, 0.1022, 0.1022, 1.0, 0.1022, 0.1022, 0.1022, 1.0, 0.1022, 0.1022, 0.1022, 1.0, 0.1022, 0.1022, 0.1022, 1.0, 0.1022, 0.1022, 0.1022, 1.0, 0.1022, 0.1022, 0.1022, 1.0, 0.1022, 0.1022, 0.1022, 1.0, 0.1022, 0.1022, 0.1022, 1.0, 0.1022, 0.1022, 0.1022, 1.0, 0.1022, 0.1022, 0.1022, 1.0, 0.1022, 0.1022, 0.1022, 1.0, 0.1022, 0.1022, 0.1022, 1.0, 0.1022, 0.1022, 0.1022, 1.0, 0.1022, 0.1022, 0.1022, 1.0, 0.1022, 0.1022, 0.1022, 1.0, 0.1022, 0.1022, 0.1022, 1.0, 0.1022, 0.1022, 0.1022, 1.0, 0.1022, 0.1022, 0.1022, 1.0, 0.1022, 0.1022, 0.1022, 1.0, 0.1022, 0.1022, 0.1022, 1.0, 0.1022, 0.1022, 0.1022, 1.0, 0.1022, 0.1022, 0.1022, 1.0, 0.1022, 0.1022, 0.1022, 1.0, 0.1022, 0.1022, 0.1022, 1.0, 0.1022, 0.1022, 0.1022, 1.0, 0.1022, 0.1022, 0.1022, 1.0, 0.1022, 0.1022, 0.1022, 1.0, 0.1022, 0.1022, 0.1022, 1.0, 0.1022, 0.1022, 0.1022, 1.0, 0.1022, 0.1022, 0.1022, 1.0, 0.1022, 0.1022, 0.1022, 1.0, 0.1022, 0.1022, 0.1022, 1.0, 0.1022, 0.1022, 0.1022, 1.0, 0.1022, 0.1022, 0.1022, 1.0, 0.1022, 0.1022, 0.1022, 1.0, 0.1022, 0.1022, 0.1022, 1.0, 0.1022, 0.1022, 0.1022, 1.0, 0.1022, 0.1022, 0.1022, 1.0, 0.1022, 0.1022, 0.1022, 1.0, 0.1022, 0.1022, 0.1022, 1.0, 0.1022, 0.1022, 0.1022, 1.0, 0.1022, 0.1022, 0.1022, 1.0, 0.1022, 0.1022, 0.1022, 1.0, 0.1022, 0.1022, 0.1022, 1.0, 0.1022, 0.1022, 0.1022, 1.0, 0.1022, 0.1022, 0.1022, 1.0, 0.1022, 0.1022, 0.1022, 1.0, 0.1022, 0.1022, 0.1022, 1.0, 0.1022, 0.1022, 0.1022, 1.0, 0.1022, 0.1022, 0.1022, 1.0, 0.1022, 0.1022, 0.1022, 1.0, 0.1022, 0.1022, 0.1022, 1.0, 0.1022, 0.1022, 0.1022, 1.0, 0.1022, 0.1022, 0.1022, 1.0, 0.1022, 0.1022, 0.1022, 1.0, 0.1022, 0.1022, 0.1022, 1.0, 0.1022, 0.1022, 0.1022, 1.0, 0.1022, 0.1022, 0.1022, 1.0, 0.1022, 0.1022, 0.1022, 1.0, 0.1022, 0.1022, 0.1022, 1.0, 0.1022, 0.1022, 0.1022, 1.0, 0.1022, 0.1022, 0.1022, 1.0, 0.1022, 0.1022, 0.1022, 1.0, 0.1022, 0.1022, 0.1022, 1.0, 0.1022, 0.1022, 0.1022, 1.0, 0.1022, 0.1022, 0.1022, 1.0, 0.1022, 0.1022, 0.1022, 1.0, 0.1022, 0.1022, 0.1022, 1.0, 0.1022, 0.1022, 0.1022, 1.0, 0.1022, 0.1022, 0.1022, 1.0, 0.1022, 0.1022, 0.1022, 1.0])
me_z_axis_top_left.materials.append(mat_gray63)
me_z_axis_top_left.update()
me_z_axis_top_left.normals_split_custom_set([tuple(v) for v in zip(*[iter([0.0, 0.003158, 1.0, -3.666e-06, 0.3852, 0.9228, -1.163e-05, 0.003158, 1.0, 3.554e-06, 0.003159, 1.0, 1.198e-05, 0.3852, 0.9228, 0.0, 0.3852, 0.9228, 3.573e-06, 0.3852, 0.9228, 1.196e-05, 0.7088, 0.7054, 0.0, 0.7088, 0.7054, 0.0, 0.3852, 0.9228, -3.666e-06, 0.7088, 0.7054, -1.165e-05, 0.3852, 0.9228, 3.584e-06, 0.7088, 0.7054, 1.193e-05, 0.9246, 0.3809, 0.0, 0.9246, 0.3809, 0.0, 0.7088, 0.7054, -3.658e-06, 0.9246, 0.3809, -1.168e-05, 0.7088, 0.7054, 3.546e-06, 0.9246, 0.3809, 1.191e-05, 1.0, -0.001587, 0.0, 1.0, -0.001587, 0.0, 0.9246, 0.3809, -3.614e-06, 1.0, -0.001587, -1.17e-05, 0.9246, 0.3809, 3.558e-06, 1.0, -0.001576, 1.189e-05, 0.9234, -0.3838, 0.0, 0.9234, -0.3838, 0.0, 1.0, -0.001576, -3.606e-06, 0.9234, -0.3838, -1.172e-05, 1.0, -0.001576, 3.599e-06, 0.9234, -0.3838, 1.186e-05, 0.7066, -0.7077, 0.0, 0.7066, -0.7077, 0.0, 0.9234, -0.3838, -3.636e-06, 0.7066, -0.7077, -1.175e-05, 0.9234, -0.3838, 3.61e-06, 0.7066, -0.7076, 1.184e-05, 0.3823, -0.924, 0.0, 0.3823, -0.924, 0.0, 0.7066, -0.7076, -3.628e-06, 0.3823, -0.924, -1.177e-05, 0.7066, -0.7076, 3.614e-06, 0.3823, -0.924, 1.182e-05, -5.752e-06, -1.0, 0.0, -5.752e-06, -1.0, 0.0, 0.3823, -0.924, -3.61e-06, -5.245e-06, -1.0, -1.179e-05, 0.3823, -0.924, 3.61e-06, 5.245e-06, -1.0, 1.179e-05, -0.3823, -0.924, 0.0, -0.3823, -0.924, 0.0, 5.752e-06, -1.0, -3.614e-06, -0.3823, -0.924, -1.182e-05, 5.752e-06, -1.0, 3.617e-06, -0.3823, -0.924, 1.186e-05, -0.7066, -0.7076, 0.0, -0.7066, -0.7076, 0.0, -0.3823, -0.924, -3.595e-06, -0.7065, -0.7077, -1.193e-05, -0.3823, -0.924, 3.64e-06, -0.7066, -0.7077, 1.175e-05, -0.9234, -0.3838, 0.0, -0.9234, -0.3838, 0.0, -0.7066, -0.7077, -3.599e-06, -0.9234, -0.3838, -1.186e-05, -0.7066, -0.7077, 3.606e-06, -0.9234, -0.3837, 1.172e-05, -1.0, -0.001574, 0.0, -1.0, -0.001574, 0.0, -0.9234, -0.3838, -3.591e-06, -1.0, -0.001579, -1.189e-05, -0.9234, -0.3838, 3.643e-06, -1.0, -0.001585, 1.17e-05, -0.9246, 0.3809, 0.0, -0.9246, 0.3809, 0.0, -1.0, -0.00159, -3.55e-06, -0.9246, 0.3809, -1.191e-05, -1.0, -0.00159, 3.655e-06, -0.9246, 0.3809, 1.168e-05, -0.7088, 0.7054, 0.0, -0.7088, 0.7054, 0.0, -0.9246, 0.3809, -3.576e-06, -0.7088, 0.7054, -1.193e-05, -0.9246, 0.3809, 3.655e-06, -0.7088, 0.7054, 1.175e-05, -0.3852, 0.9228, 0.0, -0.3852, 0.9228, 0.0, -0.7088, 0.7054, -3.558e-06, -0.3852, 0.9228, -1.205e-05, -0.7088, 0.7054, 3.666e-06, -0.3852, 0.9228, 1.163e-05, -0.003158, 1.0, 0.0, -0.003158, 1.0, 0.0, -0.3852, 0.9228, -3.554e-06, -0.003159, 1.0, -1.198e-05, -0.3852, 0.9228, 0.0, 0.003159, 1.0, -3.688e-06, 0.3852, 0.9228, -1.163e-05, 0.003159, 1.0, 3.576e-06, 0.003157, 1.0, 1.198e-05, 0.3852, 0.9228, 0.0, 0.3852, 0.9228, 3.573e-06, 0.3852, 0.9228, 1.196e-05, 0.7088, 0.7054, 0.0, 0.7088, 0.7054, 0.0, 0.3852, 0.9228, -3.666e-06, 0.7088, 0.7054, -1.165e-05, 0.3852, 0.9228, 3.58e-06, 0.7088, 0.7054, 1.193e-05, 0.9246, 0.3809, 0.0, 0.9246, 0.3809, 0.0, 0.7088, 0.7055, -3.662e-06, 0.9246, 0.3809, -1.168e-05, 0.7088, 0.7055, 3.565e-06, 0.9246, 0.3809, 1.2e-05, 1.0, -0.00159, 0.0, 1.0, -0.00159, 0.0, 0.9246, 0.3809, -3.628e-06, 1.0, -0.00159, -1.179e-05, 0.9246, 0.3809, 3.569e-06, 1.0, -0.001574, 1.198e-05, 0.9234, -0.3837, 0.0, 0.9234, -0.3837, 0.0, 1.0, -0.001574, -3.617e-06, 0.9234, -0.3837, -1.182e-05, 1.0, -0.001574, 3.602e-06, 0.9234, -0.3838, 1.186e-05, 0.7066, -0.7077, 0.0, 0.7066, -0.7077, 0.0, 0.9234, -0.3838, -3.64e-06, 0.7066, -0.7077, -1.175e-05, 0.9234, -0.3838, 3.61e-06, 0.7066, -0.7076, 1.184e-05, 0.3823, -0.924, 0.0, 0.3823, -0.924, 0.0, 0.7066, -0.7076, -3.628e-06, 0.3823, -0.924, -1.177e-05, 0.7066, -0.7076, 3.628e-06, 0.3823, -0.924, 1.182e-05, -4.724e-06, -1.0, 0.0, -4.768e-06, -1.0, 0.0, 0.3823, -0.924, -3.636e-06, -6.825e-06, -1.0, -1.179e-05, 0.3823, -0.924, 3.636e-06, 6.825e-06, -1.0, 1.179e-05, -0.3823, -0.924, 0.0, -0.3823, -0.924, 0.0, 4.768e-06, -1.0, -3.628e-06, -0.3823, -0.924, -1.182e-05, 4.724e-06, -1.0, 3.628e-06, -0.3823, -0.924, 1.177e-05, -0.7066, -0.7076, 0.0, -0.7066, -0.7076, 0.0, -0.3823, -0.924, -3.61e-06, -0.7066, -0.7076, -1.184e-05, -0.3823, -0.924, 3.64e-06, -0.7066, -0.7077, 1.175e-05, -0.9234, -0.3838, 0.0, -0.9234, -0.3838, 0.0, -0.7066, -0.7077, -3.602e-06, -0.9234, -0.3838, -1.186e-05, -0.7066, -0.7077, 3.617e-06, -0.9234, -0.3837, 1.182e-05, -1.0, -0.001574, 0.0, -1.0, -0.001574, 0.0, -0.9234, -0.3837, -3.569e-06, -1.0, -0.001574, -1.198e-05, -0.9234, -0.3837, 3.628e-06, -1.0, -0.00159, 1.179e-05, -0.9246, 0.3809, 0.0, -0.9246, 0.3809, 0.0, -1.0, -0.00159, -3.565e-06, -0.9246, 0.3809, -1.2e-05, -1.0, -0.00159, 3.662e-06, -0.9246, 0.3809, 1.168e-05, -0.7088, 0.7055, 0.0, -0.7088, 0.7055, 0.0, -0.9246, 0.3809, -3.58e-06, -0.7088, 0.7054, -1.193e-05, -0.9246, 0.3809, 3.666e-06, -0.7088, 0.7054, 1.165e-05, -0.3852, 0.9228, 0.0, -0.3852, 0.9228, 0.0, -0.7088, 0.7054, -3.573e-06, -0.3852, 0.9228, -1.196e-05, -0.7088, 0.7054, 3.688e-06, -0.3852, 0.9228, 1.163e-05, -0.003159, 1.0, 0.0, -0.003159, 1.0, 0.0, -0.3852, 0.9228, -3.576e-06, -0.003157, 1.0, -1.198e-05, -0.3852, 0.9228, -1.0, 0.003118, 7.847e-09, -1.0, 0.003118, -1.767e-05, -0.9323, 0.3616, 0.0, -0.9323, 0.3616, -2.336e-06, -0.9228, 0.3852, 1.39e-06, -0.7406, 0.672, -0.002129, -1.0, 0.003109, 0.002283, -0.9228, 0.3852, -3.718e-06, -0.9323, 0.3616, 1.546e-05, -0.7406, 0.6719, -6.969e-06, -0.7054, 0.7088, 6.53e-06, -0.4503, 0.8929, 6.741e-06, -0.9228, 0.3852, 9.453e-06, -0.7054, 0.7088, -1.056e-05, -0.7406, 0.6719, 1.512e-05, -0.4503, 0.8929, 6.627e-06, -0.3809, 0.9246, 6.482e-07, -0.1001, 0.995, -6.746e-06, -0.7055, 0.7088, 2.496e-06, -0.3809, 0.9246, -2.073e-05, -0.4503, 0.8929, 9.224e-06, -0.1001, 0.995, 1.143e-05, 0.001554, 1.0, -1.739e-06, 0.2634, 0.9647, 1.179e-05, -0.3809, 0.9246, -4.689e-06, 0.001548, 1.0, -4.467e-06, -0.1001, 0.995, -4.738e-06, 0.2634, 0.9647, 2.673e-07, 0.3838, 0.9234, -3.641e-06, 0.5919, 0.806, 1.277e-05, 0.001565, 1.0, -1.291e-05, 0.3838, 0.9234, -2.232e-05, 0.2634, 0.9647, 4.967e-06, 0.5919, 0.806, -3.261e-06, 0.7077, 0.7066, 3.974e-06, 0.8416, 0.5401, 1.028e-06, 0.3838, 0.9234, 5.279e-06, 0.7077, 0.7065, -1.55e-05, 0.5919, 0.806, 4.264e-06, 0.8416, 0.5401, -2.95e-06, 0.924, 0.3823, 3.712e-06, 0.9793, 0.2023, 6.272e-06, 0.7077, 0.7065, -5.811e-06, 0.924, 0.3823, -9.943e-06, 0.8416, 0.5401, 1.041e-05, 0.9793, 0.2023, -3.58e-06, 1.0, 3.047e-06, -1.357e-06, 0.9867, -0.1625, 1.016e-05, 0.924, 0.3823, 5.51e-06, 1.0, -1.377e-05, -7.698e-06, 0.9793, 0.2023, -6.489e-06, 0.9867, -0.1624, 1.547e-05, 0.924, -0.3823, 1.63e-06, 0.8628, -0.5055, 1.083e-05, 1.0, -2.146e-05, -1.142e-05, 0.924, -0.3823, -5.865e-06, 0.9867, -0.1624, -5.171e-07, 0.8628, -0.5055, -2.023e-06, 0.7077, -0.7065, 5.583e-07, 0.6241, -0.7814, -7.302e-06, 0.6241, -0.7814, 4.256e-06, 0.7077, -0.7065, -5.834e-06, 0.5203, -0.854, -1.885e-06, 0.924, -0.3823, -6.918e-06, 0.7076, -0.7066, -8.473e-06, 0.8628, -0.5055, -7.488e-06, 0.5203, -0.854, 4.471e-06, 0.2513, -0.9679, 2.55e-05, 0.3953, -0.9185, -5.04e-06, 0.3953, -0.9185, -7.575e-06, 0.2513, -0.9679, 2.355e-06, 0.2513, -0.9679, -1.734e-06, 0.7077, -0.7065, -1.828e-05, 0.2513, -0.9679, -7.078e-06, 0.5203, -0.854, -4.019e-06, 0.7076, -0.7066, -5.484e-06, 0.3838, -0.9234, -4.023e-06, 0.2513, -0.9679, -8.628e-06, 0.3838, -0.9234, 1.111e-05, 0.001577, -1.0, 7.004e-07, 0.2513, -0.9679, -5.99e-06, 0.08562, -0.9963, 1.783e-06, 0.001572, -1.0, 4.005e-06, -0.08249, -0.9966, -4.387e-06, 0.2513, -0.9679, 4.947e-06, 0.00159, -1.0, 9.574e-07, 0.0856, -0.9963, -2.857e-06, 0.001568, -1.0, -8.777e-06, -0.2482, -0.9687, 3.37e-06, -0.08248, -0.9966, -1.116e-06, -0.3925, -0.9198, -1.503e-06, -0.2482, -0.9687, 1.776e-05, -0.5176, -0.8556, 3.918e-06, -0.2482, -0.9687, 3.458e-09, -0.2482, -0.9687, 3.716e-07, -0.3925, -0.9198, -3.956e-06, 0.001581, -1.0, 8.803e-06, -0.3809, -0.9246, 1.86e-05, -0.2482, -0.9687, -7.239e-06, -0.2482, -0.9687, -1.788e-06, -0.7054, -0.7088, -3.026e-05, -0.5176, -0.8556, 2.62e-06, -0.3809, -0.9246, -9.12e-06, -0.7054, -0.7088, -1.054e-06, -0.2483, -0.9687, -8.419e-06, -0.5176, -0.8556, 3.713e-06, -0.7054, -0.7088, -1.086e-05, -0.6216, -0.7833, -7.19e-07, -0.6216, -0.7833, 2.966e-06, -0.7054, -0.7088, 3.702e-06, -0.8247, -0.5655, -1.247e-06, -0.7054, -0.7088, 9.588e-06, -0.9228, -0.3852, 6.033e-06, -0.8248, -0.5655, 1.017e-05, -0.8247, -0.5655, 9.885e-06, -0.9228, -0.3852, 3.526e-06, -0.9547, -0.2975, -7.104e-06, -0.9228, -0.3852, 1.421e-05, -1.0, -0.003138, -1.08e-05, -0.9547, -0.2975, -7.683e-07, -0.9547, -0.2975, 4.258e-06, -1.0, -0.003126, 4.039e-06, -1.0, -0.003126, 0.0, -8.005e-09, 1.0, 0.00157, -8.643e-07, 1.0, 0.00157, 0.0, 0.9313, 0.3641, -5.749e-06, 0.9313, 0.3641, 1.218e-05, 0.9234, 0.3838, -2.757e-07, 0.7359, 0.6771, -6.702e-06, 1.0, 0.001558, 1.62e-05, 0.9234, 0.3838, 1.334e-05, 0.9314, 0.3641, -5.413e-06, 0.7359, 0.6771, -5.16e-06, 0.7066, 0.7076, -8.971e-06, 0.4402, 0.8979, 3.219e-06, 0.9234, 0.3838, 4.503e-07, 0.7065, 0.7077, -2.481e-06, 0.7359, 0.6771, -1.69e-05, 0.4402, 0.8979, 1.227e-05, 0.3823, 0.924, -8.907e-06, 0.08459, 0.9964, 5.922e-06, 0.7066, 0.7077, 5.107e-06, 0.3823, 0.924, -1.115e-05, 0.4402, 0.8979, -1.155e-05, 0.0846, 0.9964, -6.504e-06, -1.716e-05, 1.0, -2.237e-06, -0.2825, 0.9593, -1.84e-06, 0.3823, 0.924, 7.054e-06, -1.535e-05, 1.0, 6.32e-06, 0.0846, 0.9964, -6.769e-06, -0.2825, 0.9593, -2.068e-07, -0.3823, 0.924, 3.858e-06, -0.6112, 0.7915, -1.298e-05, -1.917e-06, 1.0, -1.825e-06, -0.3823, 0.924, -5.782e-06, -0.2825, 0.9593, 1.35e-06, -0.6112, 0.7915, 7.087e-07, -0.7065, 0.7077, 4.508e-07, -0.8566, 0.516, -2.032e-06, -0.3823, 0.924, 8.045e-06, -0.7066, 0.7077, 1.318e-06, -0.6112, 0.7915, -4.566e-06, -0.9352, 0.3541, -2.384e-07, -0.9234, 0.3838, -1.164e-06, -0.9835, 0.1808, 3.886e-06, -0.8566, 0.5159, -6.527e-07, -0.9234, 0.3838, -1.963e-06, -0.9352, 0.3541, 7.093e-06, -0.7066, 0.7077, 6.989e-06, -0.9234, 0.3838, 2.018e-06, -0.8566, 0.516, 5.757e-06, -0.9835, 0.1808, -1.141e-06, -1.0, 0.00155, -1.386e-06, -1.0, 0.00155, -1.195e-05, -0.9234, 0.3838, -5.54e-06, -1.0, 0.00155, -9.935e-07, -0.9835, 0.1808, -1.254e-05, 1.0, 0.001582, 6.057e-06, 0.9537, 0.3006, 1.007e-07, 1.0, 0.001582, -4.4e-07, 0.8201, 0.5722, -4.766e-06, 0.8201, 0.5722, -2.85e-06, 0.7372, 0.6757, 1.267e-06, 0.7372, 0.6757, -4.828e-06, 0.8201, 0.5722, -2.956e-06, 0.6637, 0.748, -1.076e-06, 0.6637, 0.748, -2.643e-05, 0.8201, 0.5722, 7.933e-06, 0.6072, 0.7946, -1.817e-06, 0.9537, 0.3007, 4.061e-06, 0.9234, 0.3838, -6.609e-06, 0.8201, 0.5722, -1.418e-05, 1.0, 0.001593, 1.683e-06, 0.9234, 0.3838, 6.389e-06, 0.9537, 0.3007, 8.885e-07, 0.9234, 0.3838, 8.047e-06, 0.7065, 0.7077, -4.086e-07, 0.8201, 0.5722, -5.478e-06, 0.6072, 0.7946, 1.166e-05, 0.3823, 0.924, -0.0008049, 0.4214, 0.9069, -4.662e-06, 0.4214, 0.9069, -4.415e-06, 0.3823, 0.924, 0.0005416, 0.2158, 0.9764, -8.587e-06, 0.8201, 0.5722, 1.577e-05, 0.3823, 0.924, -4.921e-06, 0.6072, 0.7945, -1.591e-06, 0.7065, 0.7077, -5.253e-06, 0.3823, 0.924, 3.34e-05, 0.8201, 0.5722, -3.727e-06, 0.2158, 0.9764, -4.664e-06, -3.971e-06, 1.0, 0.0, -3.971e-06, 1.0, 5.51e-06, 0.3823, 0.924, -1.204e-06, -1.739e-05, 1.0, -2.455e-06, 0.2158, 0.9764, 0.0, 0.3823, 0.924, 8.528e-09, -5.826e-06, 1.0, -7.443e-06, -5.826e-06, 1.0, 8.024e-06, 5.841e-06, 1.0, -6.523e-07, -0.3823, 0.924, 0.0, -0.3823, 0.924, 0.0, 5.841e-06, 1.0, -8.013e-06, -0.3823, 0.924, 6.535e-07, 5.826e-06, 1.0, 8.054e-06, -0.3823, 0.924, -6.51e-07, -0.7066, 0.7076, 0.0, -0.7066, 0.7076, 0.0, -0.3823, 0.924, -8.006e-06, -0.7066, 0.7076, 6.548e-07, -0.3823, 0.924, 8.054e-06, -0.7066, 0.7077, -6.496e-07, -0.9234, 0.3838, 0.0, -0.9234, 0.3838, 0.0, -0.7066, 0.7077, -8.058e-06, -0.9234, 0.3838, 6.561e-07, -0.7066, 0.7077, 8.062e-06, -0.9234, 0.3838, -6.483e-07, -1.0, 0.001576, 0.0, -1.0, 0.001576, 0.0, -0.9234, 0.3838, -7.961e-06, -1.0, 0.001576, 6.573e-07, -0.9234, 0.3838, -0.7071, 0.0, 0.7071, -0.7071, 0.0, 0.7071, -0.7071, 0.0, 0.7071, -0.7071, 0.0, 0.7071, -0.7071, 0.0, 0.7071, -0.7071, 0.0, 0.7071, 0.0, 0.0, 1.0, 0.0, 0.0, 1.0, 0.0, 0.0, 1.0, 0.0, 0.0, 1.0, 0.0, 0.0, 1.0, 0.0, 0.0, 1.0, 0.0, 0.0, 1.0, 0.0, 0.0, 1.0, 0.0, 0.0, 1.0, 0.0, 0.0, 1.0, 0.0, 0.0, 1.0, 0.0, 0.0, 1.0, 0.0, 0.0, 1.0, 0.0, 0.0, 1.0, 0.0, 0.0, 1.0, 0.0, 0.0, 1.0, 0.0, 0.0, 1.0, 0.0, 0.0, 1.0, 0.0, 0.0, 1.0, 0.0, 0.0, 1.0, 0.0, 0.0, 1.0, 0.0, 0.0, 1.0, 0.0, 0.0, 1.0, 0.0, 0.0, 1.0, 0.0, 0.0, 1.0, 0.0, 0.0, 1.0, 0.0, 0.0, 1.0, -0.7071, 0.0, 0.7071, -0.7071, 0.0, 0.7071, -0.7071, 0.0, 0.7071, -0.7071, 0.0, 0.7071, -0.7071, 0.0, 0.7071, -0.7071, 0.0, 0.7071, -0.7071, 0.0, 0.7071, -0.7071, 0.0, 0.7071, -0.7071, 0.0, 0.7071, -0.7071, 0.0, 0.7071, -0.7071, 0.0, 0.7071, -0.7071, 0.0, 0.7071, -0.7071, 3.781e-07, 0.7071, -0.7071, 3.781e-07, 0.7071, -0.7071, 3.781e-07, 0.7071, -0.7071, 0.0, 0.7071, -0.7071, 0.0, 0.7071, -0.7071, 0.0, 0.7071, -0.7071, 0.0, 0.7071, -0.7071, 0.0, 0.7071, -0.7071, 0.0, 0.7071, 0.0, 1.0, 0.0, 0.0, 1.0, 0.0, 0.0, 1.0, 0.0, 0.0, 1.0, 0.0, 0.0, 1.0, 0.0, 0.0, 1.0, 0.0, 0.0, 1.0, 0.0, 0.0, 1.0, 0.0, 0.0, 1.0, 0.0, 0.0, 0.0, 1.0, 0.0, 0.0, 1.0, 0.0, 0.0, 1.0, 0.0, 0.0, 1.0, 0.0, 0.0, 1.0, 0.0, 0.0, 1.0, 0.0, 0.0, 1.0, 0.0, 0.0, 1.0, 0.0, 0.0, 1.0, 0.0, 0.0, 1.0, 0.0, 0.0, 1.0, 0.0, 0.0, 1.0, 0.0, 0.0, 1.0, 0.0, 0.0, 1.0, 0.0, 0.0, 1.0, 0.0, 0.0, 1.0, 0.0, 0.0, 1.0, 0.0, 0.0, 1.0, 0.0, 0.0, 1.0, 0.0, 0.0, 1.0, 0.0, 0.0, 1.0, 0.0, 0.0, 1.0, 0.0, 0.0, 1.0, 0.0, 0.0, 1.0, 0.0, 0.0, 1.0, 0.0, 0.0, 1.0, 0.0, 0.0, 1.0, 0.0, 0.0, 1.0, 0.0, 0.0, 1.0, 0.0, 0.0, 1.0, 0.0, 0.0, 1.0, 0.0, 0.0, 1.0, 0.0, 0.0, 1.0, 0.0, 0.0, 1.0, 0.0, 0.0, 1.0, 0.0, 0.0, 1.0, 0.0, 0.0, 1.0, 0.0, 0.0, 1.0, 0.0, 0.0, 1.0, 0.0, 0.0, 1.0, 0.0, 0.0, 1.0, 0.0, 0.0, 1.0, 0.0, 0.0, 1.0, 0.0, 0.0, 1.0, 0.0, 0.0, 1.0, 0.0, 0.0, 1.0, 0.0, 0.0, 1.0, 0.0, 0.0, 1.0, 0.0, 0.0, 1.0, 0.0, 0.0, 1.0, 0.0, 0.0, 1.0, 0.0, 0.0, 1.0, 0.0, 0.0, 1.0, 0.0, 0.0, 1.0, 0.0, 0.0, 1.0, 0.0, 0.0, 1.0, 0.0, 0.0, 1.0, 0.0, 0.0, 1.0, 0.0, 0.0, 1.0, 0.0, 0.0, 1.0, 0.0, 0.0, 1.0, 0.0, 0.0, 1.0, 0.0, 0.0, 1.0, 1.0, 0.0, 0.0, 1.0, 0.0, 0.0, 1.0, 0.0, 0.0, 1.0, 0.0, 0.0, 1.0, 0.0, 0.0, 1.0, 0.0, 0.0, 1.0, 0.0, 0.0, 1.0, 0.0, 0.0, 1.0, 0.0, 0.0, 1.0, 0.0, 0.0, 1.0, 0.0, 0.0, 1.0, 0.0, 0.0, -1.0, 1.239e-16, 0.0, -1.0, 1.239e-16, 0.0, -1.0, 1.239e-16, 0.0, -1.0, 0.0, -1.084e-16, -1.0, 0.0, -1.084e-16, -1.0, 0.0, -1.084e-16, 0.0, -1.0, 0.0, 0.0, -1.0, 0.0, 0.0, -1.0, 0.0, 0.0, -1.0, 0.0, 0.0, -1.0, 0.0, 0.0, -1.0, 0.0, 0.0, -1.0, 0.0, 0.0, -1.0, 0.0, 0.0, -1.0, 0.0, 0.0, -1.0, 0.0, 0.0, -1.0, 0.0, 0.0, -1.0, 0.0, 3.717e-16, -1.0, 6.195e-17, 3.717e-16, -1.0, 6.195e-17, 3.717e-16, -1.0, 6.195e-17, -1.0, 0.0, 0.0, -1.0, 0.0, 0.0, -1.0, 0.0, 0.0, -1.0, 0.0, 0.0, -1.0, 0.0, 0.0, -1.0, 0.0, 0.0, -1.0, 0.0, 0.0, -1.0, 0.0, 0.0, -1.0, 0.0, 0.0, -1.0, -2.72e-07, 0.0, -1.0, -2.72e-07, 0.0, -1.0, -2.72e-07, 0.0, -1.0, 0.0, 0.0, -1.0, 0.0, 0.0, -1.0, 0.0, 0.0, -1.0, 0.0, 0.0, -1.0, 0.0, 0.0, -1.0, 0.0, 0.0, -1.0, 0.0, 0.0, -1.0, 0.0, 0.0, -1.0, 0.0, 0.0, -1.0, 0.0, 0.0, -1.0, 0.0, 0.0, -1.0, 0.0, 0.0, -1.0, 0.0, 0.0, -1.0, 0.0, 0.0, -1.0, 0.0, 0.0, -1.0, 0.0, 0.0, -1.0, 0.0, 0.0, -1.0, 0.0, 0.0, -1.0, 0.0, 0.0, -1.0, 0.0, 0.0, -1.0, 0.0, 0.0, -1.0, 0.0, 0.0, -1.0, 0.0, 0.0, -1.0, 0.0, 0.0, -1.0, 0.0, 0.0, -1.0, 0.0, 0.0, -1.0, 0.0, 0.0, -1.0, 0.0, 0.0, -1.0, 0.0, 0.0, -1.0, 0.0, 0.0, -1.0, 0.0, 0.0, -1.0, 0.0, 0.0, -1.0, 0.0, 0.0, 0.0, 1.0, 0.0, 0.0, 1.0, 0.0, 0.0, 1.0, 0.0, 0.0, 1.0, 0.0, 0.0, 1.0, 0.0, 0.0, 1.0, 0.0, 0.0, 1.0, 0.0, 0.0, 1.0, 0.0, 0.0, 1.0, 0.0, 0.0, 1.0, 0.0, 0.0, 1.0, 0.0, 0.0, 1.0, 0.0, 0.0, 1.0, 0.0, 0.0, 1.0, 0.0, 0.0, 1.0, 0.0, 0.0, 1.0, 0.0, 0.0, 1.0, 0.0, 0.0, 1.0, 0.0, -0.7071, 0.7071, 0.0, -0.7071, 0.7071, 0.0, -0.7071, 0.7071, 0.0, -0.7071, 0.7071, 0.0, -0.7071, 0.7071, 0.0, -0.7071, 0.7071, 0.0, -0.7071, 0.7071, 0.0, -0.7071, 0.7071, 0.0, -0.7071, 0.7071, 0.0, -0.7071, 0.7071, 0.0, -0.7071, 0.7071, 0.0, -0.7071, 0.7071, 0.0, -0.7071, 0.7071, 0.0, -0.7071, 0.7071, 0.0, -0.7071, 0.7071, 0.0, -0.7071, 0.7071, 0.0, -0.7071, 0.7071, 0.0, -0.7071, 0.7071, 0.0, -0.7071, 0.7071, 0.0, -0.7071, 0.7071, 0.0, -0.7071, 0.7071, 0.0, -0.7071, -0.7071, 0.0, -0.7071, -0.7071, 0.0, -0.7071, -0.7071, 0.0, -0.7071, -0.7071, 0.0, -0.7071, -0.7071, 0.0, -0.7071, -0.7071, 0.0, -1.0, 2.05e-06, 0.0, -1.0, 2.05e-06, 0.0, -1.0, 2.05e-06, 0.0, -1.0, -1.909e-06, 0.0, -1.0, -1.909e-06, 0.0, -1.0, -1.909e-06, 0.0, -1.0, 0.0, 0.0, -1.0, 0.0, 0.0, -1.0, 0.0, 0.0, -1.0, 0.0, 0.0, -1.0, 0.0, 0.0, -1.0, 0.0, 0.0, -8.73e-06, 0.8204, 0.5718, -3.405e-06, 0.8204, 0.5718, 3.107e-06, 0.5984, 0.8012, 4.683e-06, 0.8204, 0.5718, 5.76e-07, 0.7375, 0.6754, -5.625e-06, 0.5984, 0.8012, -3.99e-06, 0.5984, 0.8012, -1.085e-05, 0.664, 0.7477, 3.561e-06, 0.3155, 0.9489, 5.197e-07, 0.7375, 0.6754, 1.176e-07, 0.664, 0.7477, -9.983e-06, 0.5984, 0.8012, -3.524e-06, 0.6076, 0.7943, 4.594e-06, 0.4219, 0.9067, -1.779e-05, 0.664, 0.7477, -2.593e-06, 0.664, 0.7477, -1.437e-05, 0.4219, 0.9067, 2.088e-05, 0.3155, 0.9489, -2.671e-06, 0.3155, 0.9489, 3.803e-06, 0.2163, 0.9763, -6.855e-07, 0.0004911, 1.0, -3.954e-06, 0.4219, 0.9067, 2.888e-06, 0.2162, 0.9763, -5.076e-06, 0.3155, 0.9489, 0.0, 0.2162, 0.9763, 4.729e-09, 0.0004754, 1.0, -4.893e-06, 0.0004754, 1.0, 0.7071, 0.7071, 0.0, 0.7071, 0.7071, 0.0, 0.7071, 0.7071, 0.0, 0.7071, 0.7071, 0.0, 0.7071, 0.7071, 0.0, 0.7071, 0.7071, 0.0, 1.0, 2.583e-07, 0.0, 1.0, 2.583e-07, 0.0, 1.0, 2.583e-07, 0.0, 1.0, -7.895e-06, 0.0, 1.0, -7.895e-06, 0.0, 1.0, -7.895e-06, 0.0, 1.0, 3.372e-06, 0.0, 1.0, 3.372e-06, 0.0, 1.0, 3.372e-06, 0.0, 1.0, -3.404e-06, 0.0, 1.0, -3.404e-06, 0.0, 1.0, -3.404e-06, 0.0, 1.0, 0.0, 0.0, 1.0, 0.0, 0.0, 1.0, 0.0, 0.0, 1.0, 5.291e-06, 0.0, 1.0, 5.291e-06, 0.0, 1.0, 5.291e-06, 0.0, 1.0, 0.0, 0.0, 1.0, 0.0, 0.0, 1.0, 0.0, 0.0, 1.0, 0.0, 0.0, 1.0, 0.0, 0.0, 1.0, 0.0, 0.0, 1.0, 0.0, 0.0, 1.0, 0.0, 0.0, 1.0, 0.0, 0.0, 1.0, 0.0, 0.0, 1.0, 0.0, 0.0, 1.0, 0.0, 0.0, 1.0, 0.0, 0.0, 1.0, 0.0, 0.0, 1.0, 0.0, 0.0, 1.0, 0.0, 0.0, 1.0, 0.0, 0.0, 1.0, 0.0, 0.0, 1.0, 0.0, 0.0, 1.0, 0.0, 0.0, 1.0, 0.0, 0.0, 1.0, 0.0, 0.0, 1.0, 0.0, 0.0, 1.0, 0.0, 0.0, 1.0, 0.0, 0.0, 1.0, 0.0, 0.0, 1.0, 0.0, 0.0, 1.0, 0.0, 0.0, 1.0, 0.0, 0.0, 1.0, 0.0, 0.0, 1.0, 0.0, 0.0, 1.0, 0.0, 0.0, 1.0, 0.0, 0.0, 1.0, 0.0, 0.0, 1.0, 0.0, 0.0, 1.0, 0.0, 0.0, 1.0, 0.0, 0.0, 1.0, 0.0, 0.0, 1.0, 0.0, 0.0, 1.0, 0.0, 0.0, 1.0, 0.0, 0.0, 1.0, 0.0, 0.0, 1.0, 3.404e-06, 0.0, 1.0, 3.404e-06, 0.0, 1.0, 3.404e-06, 0.0, 1.0, 0.0, 0.0, 1.0, 0.0, 0.0, 1.0, 0.0, 0.0, 1.0, 0.0, 0.0, 1.0, 0.0, 0.0, 1.0, 0.0, 0.0, 1.0, 0.0, 0.0, 1.0, 0.0, 0.0, 1.0, 0.0, 0.0, 1.0, -3.372e-06, 0.0, 1.0, -3.372e-06, 0.0, 1.0, -3.372e-06, 0.0, 1.0, 0.0, 0.0, 1.0, 0.0, 0.0, 1.0, 0.0, 0.0, 1.0, 3.947e-06, 0.0, 1.0, 3.947e-06, 0.0, 1.0, 3.947e-06, 0.0, 1.0, 0.0, 0.0, 1.0, 0.0, 0.0, 1.0, 0.0, 0.0, 1.0, 0.0, 0.0, 1.0, 0.0, 0.0, 1.0, 0.0, 0.0, 1.0, 0.0, 0.0, 1.0, 0.0, 0.0, 1.0, 0.0, 0.0, 1.0, 0.0, 0.0, 1.0, 0.0, 0.0, 1.0, 0.0, 0.0, 1.0, 0.0, 0.0, 1.0, 0.0, 0.0, 1.0, 0.0, 0.0, 1.0, 0.0, 0.0, 1.0, 0.0, 0.0, 1.0, 0.0, 0.0, 1.0, 0.0, 0.0, 1.0, 0.0, 0.0, 1.0, 0.0, 0.0, 1.0, 0.0, 0.0, 1.0, 0.0, 0.0, 1.0, 0.0, 0.0, 1.0, 0.0, 0.0, 1.0, 0.0, 0.0, 1.0, 0.0, 0.0, 1.0, 0.0, 0.0, 1.0, 0.0, 0.0, 1.0, 0.0, 0.0, 1.0, -2.583e-07, 0.0, 1.0, -2.583e-07, 0.0, 1.0, -2.583e-07, 0.0, -0.7071, 0.0, 0.7071, -0.7071, 0.0, 0.7071, -0.7071, 0.0, 0.7071, -0.7071, 0.0, 0.7071, -0.7071, 0.0, 0.7071, -0.7071, 0.0, 0.7071, -0.7071, 0.0, 0.7071, -0.7071, 0.0, 0.7071, -0.7071, 0.0, 0.7071, 0.0, -1.0, 0.0, 0.0, -1.0, 0.0, 0.0, -1.0, 0.0, 0.0, -1.0, 0.0, 0.0, -1.0, 0.0, 0.0, -1.0, 0.0, -1.0, 0.0, 0.0, -1.0, 0.0, 0.0, -1.0, 0.0, 0.0, -1.0, 0.0, 0.0, -1.0, 0.0, 0.0, -1.0, 0.0, 0.0, -1.0, -1.627e-06, 0.0, -1.0, -1.627e-06, 0.0, -1.0, -1.627e-06, 0.0, -1.0, 0.0, 0.0, -1.0, 0.0, 0.0, -1.0, 0.0, 0.0, -1.0, 0.0, 0.0, -1.0, 0.0, 0.0, -1.0, 0.0, 0.0, -1.0, 0.0, 0.0, -1.0, 0.0, 0.0, -1.0, 0.0, 0.0, -1.0, 8.137e-07, 0.0, -1.0, 8.137e-07, 0.0, -1.0, 8.137e-07, 0.0, -1.0, 0.0, 0.0, -1.0, 0.0, 0.0, -1.0, 0.0, 0.0, -1.0, 2.441e-06, 0.0, -1.0, 2.441e-06, 0.0, -1.0, 2.441e-06, 0.0, -1.0, -6.51e-06, 0.0, -1.0, -6.51e-06, 0.0, -1.0, -6.51e-06, 0.0, -1.0, 0.0, 0.0, -1.0, 0.0, 0.0, -1.0, 0.0, 0.0, -1.0, -4.68e-06, 0.0, -1.0, -4.68e-06, 0.0, -1.0, -4.68e-06, 0.0, -1.0, 0.0, 0.0, -1.0, 0.0, 0.0, -1.0, 0.0, 0.0, -1.0, 3.255e-06, 0.0, -1.0, 3.255e-06, 0.0, -1.0, 3.255e-06, 0.0, -1.0, 0.0, 0.0, -1.0, 0.0, 0.0, -1.0, 0.0, 0.0, -1.0, 3.255e-06, 0.0, -1.0, 3.255e-06, 0.0, -1.0, 3.255e-06, 0.0, -1.0, -5.354e-06, 0.0, -1.0, -5.354e-06, 0.0, -1.0, -5.354e-06, 0.0, -1.0, 2.303e-06, 0.0, -1.0, 2.303e-06, 0.0, -1.0, 2.303e-06, 0.0, -1.0, 1.124e-06, 0.0, -1.0, 1.124e-06, 0.0, -1.0, 1.124e-06, 0.0, -1.0, 4.68e-06, 0.0, -1.0, 4.68e-06, 0.0, -1.0, 4.68e-06, 0.0, -1.0, 0.0, 0.0, -1.0, 0.0, 0.0, -1.0, 0.0, 0.0, -1.0, 0.0, 0.0, -1.0, 0.0, 0.0, -1.0, 0.0, 0.0, -1.0, 0.0, 0.0, -1.0, 0.0, 0.0, -1.0, 0.0, 0.0, -1.0, -2.303e-06, 0.0, -1.0, -2.303e-06, 0.0, -1.0, -2.303e-06, 0.0, -1.0, 5.354e-06, 0.0, -1.0, 5.354e-06, 0.0, -1.0, 5.354e-06, 0.0, -1.0, 0.0, 0.0, -1.0, 0.0, 0.0, -1.0, 0.0, 0.0, -1.0, -1.124e-06, 0.0, -1.0, -1.124e-06, 0.0, -1.0, -1.124e-06, 0.0, 0.0, -1.0, 0.0, 0.0, -1.0, 0.0, 0.0, -1.0, 0.0, 0.0, -1.0, 0.0, 0.0, -1.0, 0.0, 0.0, -1.0, 0.0, -1.0, 0.0, 0.0, -1.0, 0.0, 0.0, -1.0, 0.0, 0.0, -1.0, 0.0, 0.0, -1.0, 0.0, 0.0, -1.0, 0.0, 0.0, -1.0, -1.627e-06, 0.0, -1.0, -1.627e-06, 0.0, -1.0, -1.627e-06, 0.0, -1.0, 0.0, 0.0, -1.0, 0.0, 0.0, -1.0, 0.0, 0.0, -1.0, 0.0, 0.0, -1.0, 0.0, 0.0, -1.0, 0.0, 0.0, -1.0, 0.0, 0.0, -1.0, 0.0, 0.0, -1.0, 0.0, 0.0, -1.0, 8.137e-07, 0.0, -1.0, 8.137e-07, 0.0, -1.0, 8.137e-07, 0.0, -1.0, 0.0, 0.0, -1.0, 0.0, 0.0, -1.0, 0.0, 0.0, -1.0, 2.441e-06, 0.0, -1.0, 2.441e-06, 0.0, -1.0, 2.441e-06, 0.0, -1.0, -6.51e-06, 0.0, -1.0, -6.51e-06, 0.0, -1.0, -6.51e-06, 0.0, -1.0, 0.0, 0.0, -1.0, 0.0, 0.0, -1.0, 0.0, 0.0, -1.0, -4.68e-06, 0.0, -1.0, -4.68e-06, 0.0, -1.0, -4.68e-06, 0.0, -1.0, 0.0, 0.0, -1.0, 0.0, 0.0, -1.0, 0.0, 0.0, -1.0, 3.255e-06, 0.0, -1.0, 3.255e-06, 0.0, -1.0, 3.255e-06, 0.0, -1.0, 0.0, 0.0, -1.0, 0.0, 0.0, -1.0, 0.0, 0.0, -1.0, 3.255e-06, 0.0, -1.0, 3.255e-06, 0.0, -1.0, 3.255e-06, 0.0, -1.0, -5.354e-06, 0.0, -1.0, -5.354e-06, 0.0, -1.0, -5.354e-06, 0.0, -1.0, 2.303e-06, 0.0, -1.0, 2.303e-06, 0.0, -1.0, 2.303e-06, 0.0, -1.0, 1.124e-06, 0.0, -1.0, 1.124e-06, 0.0, -1.0, 1.124e-06, 0.0, -1.0, 4.68e-06, 0.0, -1.0, 4.68e-06, 0.0, -1.0, 4.68e-06, 0.0, -1.0, 0.0, 0.0, -1.0, 0.0, 0.0, -1.0, 0.0, 0.0, -1.0, 0.0, 0.0, -1.0, 0.0, 0.0, -1.0, 0.0, 0.0, -1.0, 0.0, 0.0, -1.0, 0.0, 0.0, -1.0, 0.0, 0.0, -1.0, -2.303e-06, 0.0, -1.0, -2.303e-06, 0.0, -1.0, -2.303e-06, 0.0, -1.0, 5.354e-06, 0.0, -1.0, 5.354e-06, 0.0, -1.0, 5.354e-06, 0.0, -1.0, 0.0, 0.0, -1.0, 0.0, 0.0, -1.0, 0.0, 0.0, -1.0, -1.124e-06, 0.0, -1.0, -1.124e-06, 0.0, -1.0, -1.124e-06, 0.0, 0.0, 0.0, 1.0, 0.0, 0.0, 1.0, 0.0, 0.0, 1.0, 0.0, 0.0, 1.0, 0.0, 0.0, 1.0, 0.0, 0.0, 1.0, 0.0, 0.0, 1.0, 0.0, 0.0, 1.0, 0.0, 0.0, 1.0, 0.0, 0.0, 1.0, 0.0, 0.0, 1.0, 0.0, 0.0, 1.0, 0.0, 0.0, -1.0, 0.0, 0.0, -1.0, 0.0, 0.0, -1.0, -8.925e-18, 5.964e-18, -1.0, -8.925e-18, 5.964e-18, -1.0, -8.925e-18, 5.964e-18, -1.0, -7.374e-18, 1.104e-17, -1.0, -7.374e-18, 1.104e-17, -1.0, -7.374e-18, 1.104e-17, -1.0, 0.0, 4.088e-17, -1.0, 0.0, 4.088e-17, -1.0, 0.0, 4.088e-17, -1.0, -1.218e-17, -1.624e-18, -1.0, -1.218e-17, -1.624e-18, -1.0, -1.218e-17, -1.624e-18, -1.0, -1.043e-17, 2.075e-18, -1.0, -1.043e-17, 2.075e-18, -1.0, -1.043e-17, 2.075e-18, -1.0, -1.026e-17, 5.158e-17, -1.0, -1.026e-17, 5.158e-17, -1.0, -1.026e-17, 5.158e-17, -1.0, -1.192e-17, -2.371e-18, -1.0, -1.192e-17, -2.371e-18, -1.0, -1.192e-17, -2.371e-18, -1.0, 7.442e-18, 3.741e-17, -1.0, 7.442e-18, 3.741e-17, -1.0, 7.442e-18, 3.741e-17, -1.0, 2.083e-17, 3.118e-17, -1.0, 2.083e-17, 3.118e-17, -1.0, 2.083e-17, 3.118e-17, -1.0, -1.069e-17, -7.141e-18, -1.0, -1.069e-17, -7.141e-18, -1.0, -1.069e-17, -7.141e-18, -1.0, -9.462e-18, -1.416e-17, -1.0, -9.462e-18, -1.416e-17, -1.0, -9.462e-18, -1.416e-17, -1.0, 3.118e-17, 2.083e-17, -1.0, 3.118e-17, 2.083e-17, -1.0, 3.118e-17, 2.083e-17, -1.0, 3.741e-17, 7.442e-18, -1.0, 3.741e-17, 7.442e-18, -1.0, 3.741e-17, 7.442e-18, -1.0, 2.953e-17, 2.953e-17, -1.0, 2.953e-17, 2.953e-17, -1.0, 2.953e-17, 2.953e-17, -1.0, 0.0, 0.0, -1.0, 0.0, 0.0, -1.0, 0.0, 0.0, -1.0, 0.0, 0.0, -1.0, 0.0, 0.0, -1.0, 0.0, 0.0, -1.0, 0.0, 0.0, -1.0, 0.0, 0.0, -1.0, 0.0, 0.0, -1.0, 3.874e-17, -7.707e-18, -1.0, 3.874e-17, -7.707e-18, -1.0, 3.874e-17, -7.707e-18, -1.0, 4.337e-17, 0.0, -1.0, 4.337e-17, 0.0, -1.0, 4.337e-17, 0.0, -1.0, 4.098e-17, -2.739e-17, -1.0, 4.098e-17, -2.739e-17, -1.0, 4.098e-17, -2.739e-17, -1.0, 2.739e-17, -4.098e-17, -1.0, 2.739e-17, -4.098e-17, -1.0, 2.739e-17, -4.098e-17, -1.0, 1.351e-17, -6.79e-17, -1.0, 1.351e-17, -6.79e-17, -1.0, 1.351e-17, -6.79e-17, -1.0, 3.201e-17, -3.201e-17, -1.0, 3.201e-17, -3.201e-17, -1.0, 3.201e-17, -3.201e-17, -1.0, 0.0, -1.084e-16, -1.0, 0.0, -1.084e-16, -1.0, 0.0, -1.084e-16, -1.0, -6.982e-18, -3.51e-17, -1.0, -6.982e-18, -3.51e-17, -1.0, -6.982e-18, -3.51e-17, -1.0, 0.0, 1.0, 0.0, 0.0, 1.0, 0.0, 0.0, 1.0, 0.0, 0.0, 1.0, 0.0, 0.0, 1.0, 0.0, 0.0, 1.0, 0.0, -0.7071, 0.7071, 0.0, -0.7071, 0.7071, 0.0, -0.7071, 0.7071, 0.0, -0.7071, 0.7071, 0.0, -0.7071, 0.7071, 0.0, -0.7071, 0.7071, 0.0, -0.7071, 0.7071, 0.0, -0.7071, 0.7071, 0.0, -0.7071, 0.7071, 0.0, -0.7071, 0.7071, -1.478e-05, -0.7071, 0.7071, -1.478e-05, -0.7071, 0.7071, -1.478e-05, -0.7071, 0.7071, 0.0, -0.7071, 0.7071, 0.0, -0.7071, 0.7071, 0.0, 0.7071, -0.7071, 0.0, 0.7071, -0.7071, 0.0, 0.7071, -0.7071, 0.0, 0.7071, -0.7071, 0.0, 0.7071, -0.7071, 0.0, 0.7071, -0.7071, 0.0, 0.7071, -0.7071, 0.0, 0.7071, -0.7071, 0.0, 0.7071, -0.7071, 0.0])] * 3)])

# ---- objects
ob_z_top_left_empties = bpy.data.objects.new('Z top left.empties', None)
ob_z_axis_top_left = bpy.data.objects.new('Z-AXIS-TOP_LEFT', me_z_axis_top_left)

# ---- transforms, parenting, visibility, modifiers, constraints
ob_z_top_left_empties.location = (0.0, 0.0, 0.0)
ob_z_top_left_empties.rotation_euler = (1.571, -0.0, 0.0)
ob_z_top_left_empties.empty_display_size = 2.0
ob_z_axis_top_left.parent = ob_z_top_left_empties
ob_z_axis_top_left.location = (0.0, 0.0, 0.0)
ob_z_axis_top_left.rotation_euler = (-1.571, -0.0, 0.0)
ob_z_axis_top_left.scale = (1.062, 1.062, 1.062)

# ---- collection membership
scene.collection.objects.link(ob_z_top_left_empties)
scene.collection.objects.link(ob_z_axis_top_left)

# ---- scene / render settings (as saved in the file)
scene.frame_start = 1; scene.frame_end = 250; scene.frame_set(1)
scene.render.engine = 'BLENDER_EEVEE_NEXT'
scene.cycles.sampling_pattern = 'TABULATED_SOBOL'
scene.unit_settings.scale_length = 0.001
bpy.context.view_layer.update()

# ---- added for rendering (the .blend has no active camera and no usable light): camera, sun
cam_auto = bpy.data.cameras.new('AutoCamera')
cam_auto.lens = 50.0
cam_auto.sensor_width = 36.0
cam_auto.clip_end = 1052.97
ob_auto_camera = bpy.data.objects.new('AutoCamera', cam_auto)
scene.collection.objects.link(ob_auto_camera)
ob_auto_camera.location = (80.1858, -48.0918, 56.4987)
ob_auto_camera.rotation_euler = (1.09748, -7.21219e-08, 0.694738)
scene.camera = ob_auto_camera
light_auto_sun = bpy.data.lights.new('AutoSun', 'SUN')
light_auto_sun.energy = 3.0
light_auto_sun.angle = 0.0523599
ob_auto_sun = bpy.data.objects.new('AutoSun', light_auto_sun)
scene.collection.objects.link(ob_auto_sun)
ob_auto_sun.rotation_euler = (0.872665, 0.174533, 0.523599)
bpy.context.view_layer.update()
